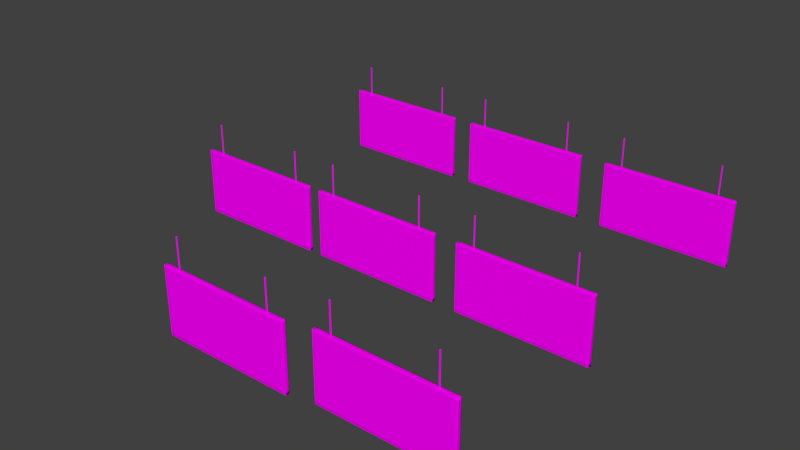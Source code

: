 # Source: Textured_Price_banners.blend  (saved by Blender 2.79.0; exported with 4.5.12 LTS)
import bpy
from mathutils import Matrix  # noqa: F401  (used for matrix-valued properties, if any)

bpy.ops.wm.read_factory_settings(use_empty=True)
scene = bpy.context.scene
scene.name = 'Scene'

# ---- collections
col_collection_1 = bpy.data.collections.new('Collection 1'); scene.collection.children.link(col_collection_1)

# ---- images (referenced by path relative to the original .blend; pixels are not part of the script)
import os
ASSET_DIR = os.environ.get("B2B_ASSET_DIR", "")  # directory of the original .blend (textures are referenced by path, not embedded)
HERE = os.path.dirname(os.path.abspath(__file__))  # packed textures are extracted next to this script under _unpacked/

def load_image(name, relpath, width, height, colorspace="sRGB"):
    """Load a texture the original file referenced (path relative to the .blend, or extracted next to this script)."""
    p = next((c for c in (os.path.join(HERE, relpath), os.path.join(ASSET_DIR, relpath)) if relpath and os.path.exists(c)), "")
    if p:
        img = bpy.data.images.load(p, check_existing=True)
        img.name = name
    else:  # same state as the original file: an image datablock whose file is absent (Cycles renders it pink)
        img = bpy.data.images.new(name, width, height)
        img.source = "FILE"
        img.filepath = "//" + (relpath or name)
    img.colorspace_settings.name = colorspace
    return img
img_banner8_png = load_image('banner8.png', 'textures/banner8.png', 1024, 1024, 'sRGB')
img_metal_chain_texture_jpg = load_image('metal_chain_texture.jpg', 'textures/metal_chain_texture.jpg', 1024, 1024, 'sRGB')
img_banner7_png = load_image('banner7.png', 'textures/banner7.png', 1024, 1024, 'sRGB')
img_banner6_png = load_image('banner6.png', 'textures/banner6.png', 1024, 1024, 'sRGB')
img_banner5_png = load_image('banner5.png', 'textures/banner5.png', 1024, 1024, 'sRGB')
img_banner4_png = load_image('banner4.png', 'textures/banner4.png', 1024, 1024, 'sRGB')
img_banner3_png = load_image('banner3.png', 'textures/banner3.png', 1024, 1024, 'sRGB')
img_banner2_png = load_image('banner2.png', 'textures/banner2.png', 1024, 1024, 'sRGB')
img_banner1_png = load_image('banner1.png', 'textures/banner1.png', 1024, 1024, 'sRGB')

# ---- materials (node trees are filled in below, after node groups)
mat_banner1_006 = bpy.data.materials.new('banner1.006')
mat_banner1_006.alpha_threshold = 0.0
mat_banner1_006.roughness = 0.5
mat_chain = bpy.data.materials.new('chain')
mat_chain.alpha_threshold = 0.0
mat_chain.roughness = 0.5
mat_banner1_007 = bpy.data.materials.new('banner1.007')
mat_banner1_007.alpha_threshold = 0.0
mat_banner1_007.roughness = 0.5
mat_banner1_005 = bpy.data.materials.new('banner1.005')
mat_banner1_005.alpha_threshold = 0.0
mat_banner1_005.roughness = 0.5
mat_banner1_004 = bpy.data.materials.new('banner1.004')
mat_banner1_004.alpha_threshold = 0.0
mat_banner1_004.roughness = 0.5
mat_banner1_003 = bpy.data.materials.new('banner1.003')
mat_banner1_003.alpha_threshold = 0.0
mat_banner1_003.roughness = 0.5
mat_banner1_002 = bpy.data.materials.new('banner1.002')
mat_banner1_002.alpha_threshold = 0.0
mat_banner1_002.roughness = 0.5
mat_banner1_001 = bpy.data.materials.new('banner1.001')
mat_banner1_001.alpha_threshold = 0.0
mat_banner1_001.roughness = 0.5
mat_banner1 = bpy.data.materials.new('banner1')
mat_banner1.alpha_threshold = 0.0
mat_banner1.roughness = 0.5

# ---- material node trees
mat_banner1_006.use_nodes = True; mat_banner1_006.node_tree.nodes.clear()
_N = mat_banner1_006.node_tree.nodes; _L = mat_banner1_006.node_tree.links
n0 = _N.new('ShaderNodeOutputMaterial'); n0.name = 'Material Output'; n0.location = (300, 300)
n1 = _N.new('ShaderNodeBsdfDiffuse'); n1.name = 'Diffuse BSDF'; n1.location = (10, 300)
n2 = _N.new('ShaderNodeTexImage'); n2.name = 'Image Texture'; n2.location = (-180, 300)
n2.width = 140
n2.image = img_banner8_png
_L.new(n1.outputs[0], n0.inputs[0])
_L.new(n2.outputs[0], n1.inputs[0])
n0.is_active_output = True
mat_chain.use_nodes = True; mat_chain.node_tree.nodes.clear()
_N = mat_chain.node_tree.nodes; _L = mat_chain.node_tree.links
n0 = _N.new('ShaderNodeOutputMaterial'); n0.name = 'Material Output'; n0.location = (300, 300)
n1 = _N.new('ShaderNodeBsdfDiffuse'); n1.name = 'Diffuse BSDF'; n1.location = (10, 300)
n2 = _N.new('ShaderNodeTexImage'); n2.name = 'Image Texture'; n2.location = (-180, 300)
n2.width = 140
n2.image = img_metal_chain_texture_jpg
_L.new(n1.outputs[0], n0.inputs[0])
_L.new(n2.outputs[0], n1.inputs[0])
n0.is_active_output = True
mat_banner1_007.use_nodes = True; mat_banner1_007.node_tree.nodes.clear()
_N = mat_banner1_007.node_tree.nodes; _L = mat_banner1_007.node_tree.links
n0 = _N.new('ShaderNodeOutputMaterial'); n0.name = 'Material Output'; n0.location = (300, 300)
n1 = _N.new('ShaderNodeBsdfDiffuse'); n1.name = 'Diffuse BSDF'; n1.location = (10, 300)
n2 = _N.new('ShaderNodeTexImage'); n2.name = 'Image Texture'; n2.location = (-180, 300)
n2.width = 140
n2.image = img_banner7_png
_L.new(n1.outputs[0], n0.inputs[0])
_L.new(n2.outputs[0], n1.inputs[0])
n0.is_active_output = True
mat_banner1_005.use_nodes = True; mat_banner1_005.node_tree.nodes.clear()
_N = mat_banner1_005.node_tree.nodes; _L = mat_banner1_005.node_tree.links
n0 = _N.new('ShaderNodeOutputMaterial'); n0.name = 'Material Output'; n0.location = (300, 300)
n1 = _N.new('ShaderNodeBsdfDiffuse'); n1.name = 'Diffuse BSDF'; n1.location = (10, 300)
n2 = _N.new('ShaderNodeTexImage'); n2.name = 'Image Texture'; n2.location = (-180, 300)
n2.width = 140
n2.image = img_banner6_png
_L.new(n1.outputs[0], n0.inputs[0])
_L.new(n2.outputs[0], n1.inputs[0])
n0.is_active_output = True
mat_banner1_004.use_nodes = True; mat_banner1_004.node_tree.nodes.clear()
_N = mat_banner1_004.node_tree.nodes; _L = mat_banner1_004.node_tree.links
n0 = _N.new('ShaderNodeOutputMaterial'); n0.name = 'Material Output'; n0.location = (300, 300)
n1 = _N.new('ShaderNodeBsdfDiffuse'); n1.name = 'Diffuse BSDF'; n1.location = (10, 300)
n2 = _N.new('ShaderNodeTexImage'); n2.name = 'Image Texture'; n2.location = (-180, 300)
n2.width = 140
n2.image = img_banner5_png
_L.new(n1.outputs[0], n0.inputs[0])
_L.new(n2.outputs[0], n1.inputs[0])
n0.is_active_output = True
mat_banner1_003.use_nodes = True; mat_banner1_003.node_tree.nodes.clear()
_N = mat_banner1_003.node_tree.nodes; _L = mat_banner1_003.node_tree.links
n0 = _N.new('ShaderNodeOutputMaterial'); n0.name = 'Material Output'; n0.location = (300, 300)
n1 = _N.new('ShaderNodeBsdfDiffuse'); n1.name = 'Diffuse BSDF'; n1.location = (10, 300)
n2 = _N.new('ShaderNodeTexImage'); n2.name = 'Image Texture'; n2.location = (-180, 300)
n2.width = 140
n2.image = img_banner4_png
_L.new(n1.outputs[0], n0.inputs[0])
_L.new(n2.outputs[0], n1.inputs[0])
n0.is_active_output = True
mat_banner1_002.use_nodes = True; mat_banner1_002.node_tree.nodes.clear()
_N = mat_banner1_002.node_tree.nodes; _L = mat_banner1_002.node_tree.links
n0 = _N.new('ShaderNodeOutputMaterial'); n0.name = 'Material Output'; n0.location = (300, 300)
n1 = _N.new('ShaderNodeBsdfDiffuse'); n1.name = 'Diffuse BSDF'; n1.location = (10, 300)
n2 = _N.new('ShaderNodeTexImage'); n2.name = 'Image Texture'; n2.location = (-180, 300)
n2.width = 140
n2.image = img_banner3_png
_L.new(n1.outputs[0], n0.inputs[0])
_L.new(n2.outputs[0], n1.inputs[0])
n0.is_active_output = True
mat_banner1_001.use_nodes = True; mat_banner1_001.node_tree.nodes.clear()
_N = mat_banner1_001.node_tree.nodes; _L = mat_banner1_001.node_tree.links
n0 = _N.new('ShaderNodeOutputMaterial'); n0.name = 'Material Output'; n0.location = (300, 300)
n1 = _N.new('ShaderNodeBsdfDiffuse'); n1.name = 'Diffuse BSDF'; n1.location = (10, 300)
n2 = _N.new('ShaderNodeTexImage'); n2.name = 'Image Texture'; n2.location = (-180, 300)
n2.width = 140
n2.image = img_banner2_png
_L.new(n1.outputs[0], n0.inputs[0])
_L.new(n2.outputs[0], n1.inputs[0])
n0.is_active_output = True
mat_banner1.use_nodes = True; mat_banner1.node_tree.nodes.clear()
_N = mat_banner1.node_tree.nodes; _L = mat_banner1.node_tree.links
n0 = _N.new('ShaderNodeOutputMaterial'); n0.name = 'Material Output'; n0.location = (300, 300)
n1 = _N.new('ShaderNodeBsdfDiffuse'); n1.name = 'Diffuse BSDF'; n1.location = (10, 300)
n2 = _N.new('ShaderNodeTexImage'); n2.name = 'Image Texture'; n2.location = (-180, 300)
n2.width = 140
n2.image = img_banner1_png
_L.new(n1.outputs[0], n0.inputs[0])
_L.new(n2.outputs[0], n1.inputs[0])
n0.is_active_output = True

# ---- world
world_world = bpy.data.worlds.new('World'); scene.world = world_world
world_world.color = (0.05088, 0.05088, 0.05088)
world_world.use_sun_shadow = False
world_world.sun_shadow_jitter_overblur = 0.0
world_world.cycles.sampling_method = 'MANUAL'

# ---- meshes
me_plane_009 = bpy.data.meshes.new('Plane.009')
me_plane_009.from_pydata([(-1.0, -1.0, 0.2084), (1.0, -1.0, 0.2084), (-1.0, 1.0, 0.2084), (1.0, 1.0, 0.2084), (-1.0, -1.0, -0.2591), (1.0, -1.0, -0.2591), (-1.0, 1.0, -0.2591), (1.0, 1.0, -0.2591), (0.9303, -1.0, 0.2084), (0.9303, 1.0, 0.2084), (0.9303, -1.0, -0.2591), (0.9303, 1.0, -0.2591), (-0.9458, 1.0, 0.2084), (-0.9458, 1.0, -0.2591), (-0.9458, -1.0, 0.2084), (-0.9458, -1.0, -0.2591), (-1.0, 0.925, 0.2084), (1.0, 0.925, 0.2084), (-1.0, 0.925, -0.2591), (1.0, 0.925, -0.2591), (0.9303, 0.925, -0.2591), (0.9303, 0.925, 0.2084), (-0.9458, 0.925, 0.2084), (-0.9458, 0.925, -0.2591), (-1.0, -0.8921, 0.2084), (-1.0, -0.8921, -0.2591), (0.9303, -0.8921, 0.2084), (-0.9458, -0.8921, 0.2084), (1.0, -0.8921, 0.2084), (1.0, -0.8921, -0.2591), (0.9303, -0.8921, -0.2591), (-0.9458, -0.8921, -0.2591), (1.0, -1.0, -0.1545), (-1.0, -1.0, -0.1545), (1.0, 1.0, -0.1545), (-1.0, 1.0, -0.1545), (0.9303, 1.0, -0.1545), (0.9303, -1.0, -0.1545), (-0.9458, -1.0, -0.1545), (-0.9458, 1.0, -0.1545), (-1.0, 0.925, -0.1545), (1.0, 0.925, -0.1545), (1.0, -0.8921, -0.1545), (-1.0, -0.8921, -0.1545), (-1.0, -1.0, 0.1345), (-1.0, 1.0, 0.1345), (1.0, -1.0, 0.1345), (1.0, 1.0, 0.1345), (0.9303, 1.0, 0.1345), (0.9303, -1.0, 0.1345), (-0.9458, -1.0, 0.1345), (-0.9458, 1.0, 0.1345), (-1.0, 0.925, 0.1345), (1.0, 0.925, 0.1345), (1.0, -0.8921, 0.1345), (-1.0, -0.8921, 0.1345)], [], [(21, 17, 3, 9), (20, 11, 7, 19), (37, 10, 5, 32), (41, 19, 7, 34), (43, 25, 4, 33), (39, 13, 6, 35), (34, 7, 11, 36), (38, 15, 10, 37), (23, 13, 11, 20), (22, 21, 9, 12), (16, 22, 12, 2), (18, 6, 13, 23), (33, 4, 15, 38), (36, 11, 13, 39), (25, 18, 23, 31), (24, 27, 22, 16), (27, 26, 21, 22), (31, 23, 20, 30), (35, 6, 18, 40), (42, 29, 19, 41), (30, 20, 19, 29), (26, 28, 17, 21), (8, 1, 28, 26), (10, 30, 29, 5), (32, 5, 29, 42), (15, 31, 30, 10), (14, 8, 26, 27), (0, 14, 27, 24), (4, 25, 31, 15), (40, 18, 25, 43), (52, 40, 43, 55), (46, 32, 42, 54), (54, 42, 41, 53), (45, 35, 40, 52), (48, 36, 39, 51), (44, 33, 38, 50), (50, 38, 37, 49), (47, 34, 36, 48), (51, 39, 35, 45), (55, 43, 33, 44), (53, 41, 34, 47), (49, 37, 32, 46), (8, 49, 46, 1), (17, 53, 47, 3), (24, 55, 44, 0), (12, 51, 45, 2), (3, 47, 48, 9), (14, 50, 49, 8), (0, 44, 50, 14), (9, 48, 51, 12), (2, 45, 52, 16), (28, 54, 53, 17), (1, 46, 54, 28), (16, 52, 55, 24)])
me_plane_009.polygons.foreach_set('use_smooth', [True] * 54)
_uv = me_plane_009.uv_layers.new(name='UVMap')
_uv.uv.foreach_set('vector', [0.8012, 0.812, 0.8022, 0.813, 0.8011, 0.814, 0.8002, 0.8131, 0.04295, 0.9353, 0.0429, 0.9489, 0.0302, 0.9488, 0.03025, 0.9351, 0.8333, 0.7799, 0.8348, 0.7784, 0.8358, 0.7794, 0.8343, 0.7809, 0.8073, 0.8181, 0.8088, 0.8195, 0.8077, 0.8206, 0.8062, 0.8191, 0.7945, 0.7543, 0.7931, 0.7528, 0.7946, 0.7513, 0.7961, 0.7528, 0.7687, 0.7918, 0.7673, 0.7933, 0.7665, 0.7925, 0.768, 0.791, 0.7961, 0.8191, 0.7946, 0.8206, 0.7936, 0.8196, 0.7951, 0.8182, 0.807, 0.7535, 0.8085, 0.7521, 0.8348, 0.7784, 0.8333, 0.7799, 0.9526, 0.9195, 0.9526, 0.9331, 0.0429, 0.9489, 0.04295, 0.9353, 0.7749, 0.7857, 0.8012, 0.812, 0.8002, 0.8131, 0.7738, 0.7867, 0.7741, 0.7849, 0.7749, 0.7857, 0.7738, 0.7867, 0.7731, 0.786, 0.9625, 0.9196, 0.9624, 0.9333, 0.9526, 0.9331, 0.9526, 0.9195, 0.8062, 0.7528, 0.8077, 0.7513, 0.8085, 0.7521, 0.807, 0.7535, 0.7951, 0.8182, 0.7936, 0.8196, 0.7673, 0.7933, 0.7687, 0.7918, 0.9684, 0.0562, 0.9625, 0.9196, 0.9526, 0.9195, 0.9586, 0.05606, 0.7996, 0.7594, 0.8004, 0.7601, 0.7749, 0.7857, 0.7741, 0.7849, 0.8004, 0.7601, 0.8267, 0.7865, 0.8012, 0.812, 0.7749, 0.7857, 0.9586, 0.05606, 0.9526, 0.9195, 0.04295, 0.9353, 0.02801, 0.07808, 0.768, 0.7809, 0.7665, 0.7794, 0.7676, 0.7783, 0.769, 0.7798, 0.8328, 0.7926, 0.8343, 0.794, 0.8088, 0.8195, 0.8073, 0.8181, 0.02801, 0.07808, 0.04295, 0.9353, 0.03025, 0.9351, 0.01531, 0.07789, 0.8267, 0.7865, 0.8277, 0.7875, 0.8022, 0.813, 0.8012, 0.812, 0.8283, 0.785, 0.8292, 0.786, 0.8277, 0.7875, 0.8267, 0.7865, 0.02808, 0.05844, 0.02801, 0.07808, 0.01531, 0.07789, 0.01538, 0.05825, 0.8343, 0.791, 0.8358, 0.7925, 0.8343, 0.794, 0.8328, 0.7926, 0.9587, 0.03641, 0.9586, 0.05606, 0.02801, 0.07808, 0.02808, 0.05844, 0.8019, 0.7586, 0.8283, 0.785, 0.8267, 0.7865, 0.8004, 0.7601, 0.8011, 0.7579, 0.8019, 0.7586, 0.8004, 0.7601, 0.7996, 0.7594, 0.9685, 0.03656, 0.9684, 0.0562, 0.9586, 0.05606, 0.9587, 0.03641, 0.769, 0.7798, 0.7676, 0.7783, 0.7931, 0.7528, 0.7945, 0.7543, 0.7731, 0.7839, 0.769, 0.7798, 0.7945, 0.7543, 0.7986, 0.7583, 0.8303, 0.787, 0.8343, 0.791, 0.8328, 0.7926, 0.8288, 0.7885, 0.8288, 0.7885, 0.8328, 0.7926, 0.8073, 0.8181, 0.8032, 0.814, 0.772, 0.7849, 0.768, 0.7809, 0.769, 0.7798, 0.7731, 0.7839, 0.7991, 0.8141, 0.7951, 0.8182, 0.7687, 0.7918, 0.7728, 0.7877, 0.8022, 0.7568, 0.8062, 0.7528, 0.807, 0.7535, 0.8029, 0.7576, 0.8029, 0.7576, 0.807, 0.7535, 0.8333, 0.7799, 0.8293, 0.7839, 0.8001, 0.8151, 0.7961, 0.8191, 0.7951, 0.8182, 0.7991, 0.8141, 0.7728, 0.7877, 0.7687, 0.7918, 0.768, 0.791, 0.772, 0.787, 0.7986, 0.7583, 0.7945, 0.7543, 0.7961, 0.7528, 0.8001, 0.7568, 0.8032, 0.814, 0.8073, 0.8181, 0.8062, 0.8191, 0.8022, 0.8151, 0.8293, 0.7839, 0.8333, 0.7799, 0.8343, 0.7809, 0.8303, 0.7849, 0.8283, 0.785, 0.8293, 0.7839, 0.8303, 0.7849, 0.8292, 0.786, 0.8022, 0.813, 0.8032, 0.814, 0.8022, 0.8151, 0.8011, 0.814, 0.7996, 0.7594, 0.7986, 0.7583, 0.8001, 0.7568, 0.8011, 0.7579, 0.7738, 0.7867, 0.7728, 0.7877, 0.772, 0.787, 0.7731, 0.786, 0.8011, 0.814, 0.8001, 0.8151, 0.7991, 0.8141, 0.8002, 0.8131, 0.8019, 0.7586, 0.8029, 0.7576, 0.8293, 0.7839, 0.8283, 0.785, 0.8011, 0.7579, 0.8022, 0.7568, 0.8029, 0.7576, 0.8019, 0.7586, 0.8002, 0.8131, 0.7991, 0.8141, 0.7728, 0.7877, 0.7738, 0.7867, 0.7731, 0.786, 0.772, 0.7849, 0.7731, 0.7839, 0.7741, 0.7849, 0.8277, 0.7875, 0.8288, 0.7885, 0.8032, 0.814, 0.8022, 0.813, 0.8292, 0.786, 0.8303, 0.787, 0.8288, 0.7885, 0.8277, 0.7875, 0.7741, 0.7849, 0.7731, 0.7839, 0.7986, 0.7583, 0.7996, 0.7594])
me_plane_009.materials.append(mat_banner1_006)
me_plane_009.use_remesh_preserve_volume = False
me_plane_009.use_remesh_preserve_attributes = False
me_plane_009.use_mirror_vertex_groups = False
me_plane_009.update()
me_circle_007 = bpy.data.meshes.new('Circle.007')
me_circle_007.from_pydata([(-17.94, 0.2603, 11.31), (-18.19, 0.08044, 11.31), (-18.1, -0.2106, 11.31), (-17.79, -0.2106, 11.31), (-17.7, 0.08044, 11.31), (-17.94, 0.2603, 23.04), (-18.19, 0.08044, 23.04), (-18.1, -0.2106, 23.04), (-17.79, -0.2106, 23.04), (-17.7, 0.08044, 23.04)], [], [(4, 9, 8, 3), (2, 7, 6, 1), (0, 5, 9, 4), (3, 8, 7, 2), (1, 6, 5, 0)])
me_circle_007.polygons.foreach_set('use_smooth', [True] * 5)
_uv = me_circle_007.uv_layers.new(name='UVMap')
_uv.uv.foreach_set('vector', [0.7993, 0.001227, 0.7859, 2.425, 0.5864, 2.425, 0.5998, 0.001227, 0.2007, 0.001227, 0.1874, 2.425, -0.0121, 2.425, 0.001238, 0.001227, 0.4003, 0.001227, 0.3869, 2.425, 0.1874, 2.425, 0.2007, 0.001227, 0.7859, 2.425, 0.7993, 0.001227, 0.9988, 0.001227, 0.9854, 2.425, 0.3869, 2.425, 0.4003, 0.001227, 0.5998, 0.001227, 0.5864, 2.425])
me_circle_007.materials.append(mat_chain)
me_circle_007.use_remesh_preserve_volume = False
me_circle_007.use_remesh_preserve_attributes = False
me_circle_007.use_mirror_vertex_groups = False
me_circle_007.update()
me_circle_006 = bpy.data.meshes.new('Circle.006')
me_circle_006.from_pydata([(-17.94, 0.2603, 11.31), (-18.19, 0.08044, 11.31), (-18.1, -0.2106, 11.31), (-17.79, -0.2106, 11.31), (-17.7, 0.08044, 11.31), (-17.94, 0.2603, 23.04), (-18.19, 0.08044, 23.04), (-18.1, -0.2106, 23.04), (-17.79, -0.2106, 23.04), (-17.7, 0.08044, 23.04)], [], [(4, 9, 8, 3), (2, 7, 6, 1), (0, 5, 9, 4), (3, 8, 7, 2), (1, 6, 5, 0)])
me_circle_006.polygons.foreach_set('use_smooth', [True] * 5)
_uv = me_circle_006.uv_layers.new(name='UVMap')
_uv.uv.foreach_set('vector', [0.7993, 0.001227, 0.7859, 2.425, 0.5864, 2.425, 0.5998, 0.001227, 0.2007, 0.001227, 0.1874, 2.425, -0.0121, 2.425, 0.001238, 0.001227, 0.4003, 0.001227, 0.3869, 2.425, 0.1874, 2.425, 0.2007, 0.001227, 0.7859, 2.425, 0.7993, 0.001227, 0.9988, 0.001227, 0.9854, 2.425, 0.3869, 2.425, 0.4003, 0.001227, 0.5998, 0.001227, 0.5864, 2.425])
me_circle_006.materials.append(mat_chain)
me_circle_006.use_remesh_preserve_volume = False
me_circle_006.use_remesh_preserve_attributes = False
me_circle_006.use_mirror_vertex_groups = False
me_circle_006.update()
me_plane_008 = bpy.data.meshes.new('Plane.008')
me_plane_008.from_pydata([(-1.0, -1.0, 0.2084), (1.0, -1.0, 0.2084), (-1.0, 1.0, 0.2084), (1.0, 1.0, 0.2084), (-1.0, -1.0, -0.2591), (1.0, -1.0, -0.2591), (-1.0, 1.0, -0.2591), (1.0, 1.0, -0.2591), (0.9303, -1.0, 0.2084), (0.9303, 1.0, 0.2084), (0.9303, -1.0, -0.2591), (0.9303, 1.0, -0.2591), (-0.9458, 1.0, 0.2084), (-0.9458, 1.0, -0.2591), (-0.9458, -1.0, 0.2084), (-0.9458, -1.0, -0.2591), (-1.0, 0.925, 0.2084), (1.0, 0.925, 0.2084), (-1.0, 0.925, -0.2591), (1.0, 0.925, -0.2591), (0.9303, 0.925, -0.2591), (0.9303, 0.925, 0.2084), (-0.9458, 0.925, 0.2084), (-0.9458, 0.925, -0.2591), (-1.0, -0.8921, 0.2084), (-1.0, -0.8921, -0.2591), (0.9303, -0.8921, 0.2084), (-0.9458, -0.8921, 0.2084), (1.0, -0.8921, 0.2084), (1.0, -0.8921, -0.2591), (0.9303, -0.8921, -0.2591), (-0.9458, -0.8921, -0.2591), (1.0, -1.0, -0.1545), (-1.0, -1.0, -0.1545), (1.0, 1.0, -0.1545), (-1.0, 1.0, -0.1545), (0.9303, 1.0, -0.1545), (0.9303, -1.0, -0.1545), (-0.9458, -1.0, -0.1545), (-0.9458, 1.0, -0.1545), (-1.0, 0.925, -0.1545), (1.0, 0.925, -0.1545), (1.0, -0.8921, -0.1545), (-1.0, -0.8921, -0.1545), (-1.0, -1.0, 0.1345), (-1.0, 1.0, 0.1345), (1.0, -1.0, 0.1345), (1.0, 1.0, 0.1345), (0.9303, 1.0, 0.1345), (0.9303, -1.0, 0.1345), (-0.9458, -1.0, 0.1345), (-0.9458, 1.0, 0.1345), (-1.0, 0.925, 0.1345), (1.0, 0.925, 0.1345), (1.0, -0.8921, 0.1345), (-1.0, -0.8921, 0.1345)], [], [(21, 17, 3, 9), (20, 11, 7, 19), (37, 10, 5, 32), (41, 19, 7, 34), (43, 25, 4, 33), (39, 13, 6, 35), (34, 7, 11, 36), (38, 15, 10, 37), (23, 13, 11, 20), (22, 21, 9, 12), (16, 22, 12, 2), (18, 6, 13, 23), (33, 4, 15, 38), (36, 11, 13, 39), (25, 18, 23, 31), (24, 27, 22, 16), (27, 26, 21, 22), (31, 23, 20, 30), (35, 6, 18, 40), (42, 29, 19, 41), (30, 20, 19, 29), (26, 28, 17, 21), (8, 1, 28, 26), (10, 30, 29, 5), (32, 5, 29, 42), (15, 31, 30, 10), (14, 8, 26, 27), (0, 14, 27, 24), (4, 25, 31, 15), (40, 18, 25, 43), (52, 40, 43, 55), (46, 32, 42, 54), (54, 42, 41, 53), (45, 35, 40, 52), (48, 36, 39, 51), (44, 33, 38, 50), (50, 38, 37, 49), (47, 34, 36, 48), (51, 39, 35, 45), (55, 43, 33, 44), (53, 41, 34, 47), (49, 37, 32, 46), (8, 49, 46, 1), (17, 53, 47, 3), (24, 55, 44, 0), (12, 51, 45, 2), (3, 47, 48, 9), (14, 50, 49, 8), (0, 44, 50, 14), (9, 48, 51, 12), (2, 45, 52, 16), (28, 54, 53, 17), (1, 46, 54, 28), (16, 52, 55, 24)])
me_plane_008.polygons.foreach_set('use_smooth', [True] * 54)
_uv = me_plane_008.uv_layers.new(name='UVMap')
_uv.uv.foreach_set('vector', [0.7415, 0.8297, 0.7424, 0.8306, 0.7415, 0.8315, 0.7406, 0.8306, 0.03713, 0.8954, 0.03708, 0.909, 0.02438, 0.9088, 0.02443, 0.8952, 0.7694, 0.8019, 0.7707, 0.8006, 0.7715, 0.8014, 0.7702, 0.8027, 0.7468, 0.835, 0.7481, 0.8363, 0.7472, 0.8372, 0.7459, 0.8359, 0.7357, 0.7797, 0.7345, 0.7784, 0.7358, 0.7771, 0.7371, 0.7784, 0.7134, 0.8122, 0.7121, 0.8135, 0.7114, 0.8128, 0.7127, 0.8115, 0.7371, 0.8359, 0.7358, 0.8372, 0.7349, 0.8363, 0.7362, 0.835, 0.7466, 0.779, 0.7478, 0.7777, 0.7707, 0.8006, 0.7694, 0.8019, 0.9514, 0.9296, 0.9514, 0.9433, 0.03708, 0.909, 0.03713, 0.8954, 0.7187, 0.8069, 0.7415, 0.8297, 0.7406, 0.8306, 0.7178, 0.8078, 0.718, 0.8062, 0.7187, 0.8069, 0.7178, 0.8078, 0.7171, 0.8071, 0.9613, 0.9298, 0.9612, 0.9434, 0.9514, 0.9433, 0.9514, 0.9296, 0.7459, 0.7784, 0.7472, 0.7771, 0.7478, 0.7777, 0.7466, 0.779, 0.7362, 0.835, 0.7349, 0.8363, 0.7121, 0.8135, 0.7134, 0.8122, 0.981, 0.1032, 0.9613, 0.9298, 0.9514, 0.9296, 0.9711, 0.103, 0.7402, 0.7841, 0.7408, 0.7848, 0.7187, 0.8069, 0.718, 0.8062, 0.7408, 0.7848, 0.7637, 0.8076, 0.7415, 0.8297, 0.7187, 0.8069, 0.9711, 0.103, 0.9514, 0.9296, 0.03713, 0.8954, 0.04277, 0.04795, 0.7127, 0.8027, 0.7114, 0.8014, 0.7123, 0.8005, 0.7136, 0.8018, 0.7689, 0.8129, 0.7702, 0.8141, 0.7481, 0.8363, 0.7468, 0.835, 0.04277, 0.04795, 0.03713, 0.8954, 0.02443, 0.8952, 0.03007, 0.04776, 0.7637, 0.8076, 0.7645, 0.8084, 0.7424, 0.8306, 0.7415, 0.8297, 0.765, 0.8063, 0.7658, 0.8071, 0.7645, 0.8084, 0.7637, 0.8076, 0.04284, 0.02831, 0.04277, 0.04795, 0.03007, 0.04776, 0.03014, 0.02812, 0.7702, 0.8115, 0.7715, 0.8128, 0.7702, 0.8141, 0.7689, 0.8129, 0.9712, 0.08337, 0.9711, 0.103, 0.04277, 0.04795, 0.04284, 0.02831, 0.7421, 0.7834, 0.765, 0.8063, 0.7637, 0.8076, 0.7408, 0.7848, 0.7415, 0.7828, 0.7421, 0.7834, 0.7408, 0.7848, 0.7402, 0.7841, 0.9811, 0.08351, 0.981, 0.1032, 0.9711, 0.103, 0.9712, 0.08337, 0.7136, 0.8018, 0.7123, 0.8005, 0.7345, 0.7784, 0.7357, 0.7797, 0.7171, 0.8053, 0.7136, 0.8018, 0.7357, 0.7797, 0.7393, 0.7832, 0.7667, 0.808, 0.7702, 0.8115, 0.7689, 0.8129, 0.7654, 0.8093, 0.7654, 0.8093, 0.7689, 0.8129, 0.7468, 0.835, 0.7433, 0.8315, 0.7162, 0.8062, 0.7127, 0.8027, 0.7136, 0.8018, 0.7171, 0.8053, 0.7397, 0.8315, 0.7362, 0.835, 0.7134, 0.8122, 0.7169, 0.8087, 0.7424, 0.7819, 0.7459, 0.7784, 0.7466, 0.779, 0.743, 0.7825, 0.743, 0.7825, 0.7466, 0.779, 0.7694, 0.8019, 0.7659, 0.8054, 0.7406, 0.8324, 0.7371, 0.8359, 0.7362, 0.835, 0.7397, 0.8315, 0.7169, 0.8087, 0.7134, 0.8122, 0.7127, 0.8115, 0.7162, 0.808, 0.7393, 0.7832, 0.7357, 0.7797, 0.7371, 0.7784, 0.7406, 0.7819, 0.7433, 0.8315, 0.7468, 0.835, 0.7459, 0.8359, 0.7424, 0.8324, 0.7659, 0.8054, 0.7694, 0.8019, 0.7702, 0.8027, 0.7667, 0.8062, 0.765, 0.8063, 0.7659, 0.8054, 0.7667, 0.8062, 0.7658, 0.8071, 0.7424, 0.8306, 0.7433, 0.8315, 0.7424, 0.8324, 0.7415, 0.8315, 0.7402, 0.7841, 0.7393, 0.7832, 0.7406, 0.7819, 0.7415, 0.7828, 0.7178, 0.8078, 0.7169, 0.8087, 0.7162, 0.808, 0.7171, 0.8071, 0.7415, 0.8315, 0.7406, 0.8324, 0.7397, 0.8315, 0.7406, 0.8306, 0.7421, 0.7834, 0.743, 0.7825, 0.7659, 0.8054, 0.765, 0.8063, 0.7415, 0.7828, 0.7424, 0.7819, 0.743, 0.7825, 0.7421, 0.7834, 0.7406, 0.8306, 0.7397, 0.8315, 0.7169, 0.8087, 0.7178, 0.8078, 0.7171, 0.8071, 0.7162, 0.8062, 0.7171, 0.8053, 0.718, 0.8062, 0.7645, 0.8084, 0.7654, 0.8093, 0.7433, 0.8315, 0.7424, 0.8306, 0.7658, 0.8071, 0.7667, 0.808, 0.7654, 0.8093, 0.7645, 0.8084, 0.718, 0.8062, 0.7171, 0.8053, 0.7393, 0.7832, 0.7402, 0.7841])
me_plane_008.materials.append(mat_banner1_007)
me_plane_008.use_remesh_preserve_volume = False
me_plane_008.use_remesh_preserve_attributes = False
me_plane_008.use_mirror_vertex_groups = False
me_plane_008.update()
me_plane_007 = bpy.data.meshes.new('Plane.007')
me_plane_007.from_pydata([(-1.0, -1.0, 0.2084), (1.0, -1.0, 0.2084), (-1.0, 1.0, 0.2084), (1.0, 1.0, 0.2084), (-1.0, -1.0, -0.2591), (1.0, -1.0, -0.2591), (-1.0, 1.0, -0.2591), (1.0, 1.0, -0.2591), (0.9303, -1.0, 0.2084), (0.9303, 1.0, 0.2084), (0.9303, -1.0, -0.2591), (0.9303, 1.0, -0.2591), (-0.9458, 1.0, 0.2084), (-0.9458, 1.0, -0.2591), (-0.9458, -1.0, 0.2084), (-0.9458, -1.0, -0.2591), (-1.0, 0.925, 0.2084), (1.0, 0.925, 0.2084), (-1.0, 0.925, -0.2591), (1.0, 0.925, -0.2591), (0.9303, 0.925, -0.2591), (0.9303, 0.925, 0.2084), (-0.9458, 0.925, 0.2084), (-0.9458, 0.925, -0.2591), (-1.0, -0.8921, 0.2084), (-1.0, -0.8921, -0.2591), (0.9303, -0.8921, 0.2084), (-0.9458, -0.8921, 0.2084), (1.0, -0.8921, 0.2084), (1.0, -0.8921, -0.2591), (0.9303, -0.8921, -0.2591), (-0.9458, -0.8921, -0.2591), (1.0, -1.0, -0.1545), (-1.0, -1.0, -0.1545), (1.0, 1.0, -0.1545), (-1.0, 1.0, -0.1545), (0.9303, 1.0, -0.1545), (0.9303, -1.0, -0.1545), (-0.9458, -1.0, -0.1545), (-0.9458, 1.0, -0.1545), (-1.0, 0.925, -0.1545), (1.0, 0.925, -0.1545), (1.0, -0.8921, -0.1545), (-1.0, -0.8921, -0.1545), (-1.0, -1.0, 0.1345), (-1.0, 1.0, 0.1345), (1.0, -1.0, 0.1345), (1.0, 1.0, 0.1345), (0.9303, 1.0, 0.1345), (0.9303, -1.0, 0.1345), (-0.9458, -1.0, 0.1345), (-0.9458, 1.0, 0.1345), (-1.0, 0.925, 0.1345), (1.0, 0.925, 0.1345), (1.0, -0.8921, 0.1345), (-1.0, -0.8921, 0.1345)], [], [(21, 17, 3, 9), (20, 11, 7, 19), (37, 10, 5, 32), (41, 19, 7, 34), (43, 25, 4, 33), (39, 13, 6, 35), (34, 7, 11, 36), (38, 15, 10, 37), (23, 13, 11, 20), (22, 21, 9, 12), (16, 22, 12, 2), (18, 6, 13, 23), (33, 4, 15, 38), (36, 11, 13, 39), (25, 18, 23, 31), (24, 27, 22, 16), (27, 26, 21, 22), (31, 23, 20, 30), (35, 6, 18, 40), (42, 29, 19, 41), (30, 20, 19, 29), (26, 28, 17, 21), (8, 1, 28, 26), (10, 30, 29, 5), (32, 5, 29, 42), (15, 31, 30, 10), (14, 8, 26, 27), (0, 14, 27, 24), (4, 25, 31, 15), (40, 18, 25, 43), (52, 40, 43, 55), (46, 32, 42, 54), (54, 42, 41, 53), (45, 35, 40, 52), (48, 36, 39, 51), (44, 33, 38, 50), (50, 38, 37, 49), (47, 34, 36, 48), (51, 39, 35, 45), (55, 43, 33, 44), (53, 41, 34, 47), (49, 37, 32, 46), (8, 49, 46, 1), (17, 53, 47, 3), (24, 55, 44, 0), (12, 51, 45, 2), (3, 47, 48, 9), (14, 50, 49, 8), (0, 44, 50, 14), (9, 48, 51, 12), (2, 45, 52, 16), (28, 54, 53, 17), (1, 46, 54, 28), (16, 52, 55, 24)])
me_plane_007.polygons.foreach_set('use_smooth', [True] * 54)
_uv = me_plane_007.uv_layers.new(name='UVMap')
_uv.uv.foreach_set('vector', [0.747, 0.7855, 0.7483, 0.7868, 0.7469, 0.7881, 0.7457, 0.7869, 0.04258, 0.9031, 0.04253, 0.9168, 0.02983, 0.9166, 0.02988, 0.903, 0.7875, 0.7451, 0.7893, 0.7432, 0.7905, 0.7445, 0.7887, 0.7463, 0.7547, 0.7932, 0.7565, 0.795, 0.7552, 0.7964, 0.7533, 0.7945, 0.7386, 0.7129, 0.7368, 0.711, 0.7387, 0.7091, 0.7405, 0.711, 0.7061, 0.7601, 0.7043, 0.762, 0.7033, 0.761, 0.7052, 0.7592, 0.7405, 0.7945, 0.7387, 0.7964, 0.7374, 0.7951, 0.7393, 0.7933, 0.7543, 0.7119, 0.7561, 0.7101, 0.7893, 0.7432, 0.7875, 0.7451, 0.9514, 0.9141, 0.9514, 0.9278, 0.04253, 0.9168, 0.04258, 0.9031, 0.7139, 0.7524, 0.747, 0.7855, 0.7457, 0.7869, 0.7125, 0.7537, 0.7129, 0.7514, 0.7139, 0.7524, 0.7125, 0.7537, 0.7116, 0.7527, 0.9613, 0.9142, 0.9612, 0.9279, 0.9514, 0.9278, 0.9514, 0.9141, 0.7533, 0.711, 0.7552, 0.7091, 0.7561, 0.7101, 0.7543, 0.7119, 0.7393, 0.7933, 0.7374, 0.7951, 0.7043, 0.762, 0.7061, 0.7601, 0.9742, 0.06949, 0.9613, 0.9142, 0.9514, 0.9141, 0.9643, 0.06934, 0.745, 0.7193, 0.746, 0.7202, 0.7139, 0.7524, 0.7129, 0.7514, 0.746, 0.7202, 0.7791, 0.7534, 0.747, 0.7855, 0.7139, 0.7524, 0.9643, 0.06934, 0.9514, 0.9141, 0.04258, 0.9031, 0.03323, 0.04018, 0.7052, 0.7463, 0.7033, 0.7445, 0.7046, 0.7432, 0.7065, 0.745, 0.7868, 0.7611, 0.7886, 0.7629, 0.7565, 0.795, 0.7547, 0.7932, 0.03323, 0.04018, 0.04258, 0.9031, 0.02988, 0.903, 0.02053, 0.04, 0.7791, 0.7534, 0.7804, 0.7546, 0.7483, 0.7868, 0.747, 0.7855, 0.7811, 0.7515, 0.7823, 0.7527, 0.7804, 0.7546, 0.7791, 0.7534, 0.0333, 0.02054, 0.03323, 0.04018, 0.02053, 0.04, 0.0206, 0.02035, 0.7887, 0.7592, 0.7905, 0.761, 0.7886, 0.7629, 0.7868, 0.7611, 0.9644, 0.0497, 0.9643, 0.06934, 0.03323, 0.04018, 0.0333, 0.02054, 0.7479, 0.7183, 0.7811, 0.7515, 0.7791, 0.7534, 0.746, 0.7202, 0.7469, 0.7174, 0.7479, 0.7183, 0.746, 0.7202, 0.745, 0.7193, 0.9743, 0.04985, 0.9742, 0.06949, 0.9643, 0.06934, 0.9644, 0.0497, 0.7065, 0.745, 0.7046, 0.7432, 0.7368, 0.711, 0.7386, 0.7129, 0.7116, 0.7501, 0.7065, 0.745, 0.7386, 0.7129, 0.7437, 0.718, 0.7836, 0.754, 0.7887, 0.7592, 0.7868, 0.7611, 0.7817, 0.756, 0.7817, 0.756, 0.7868, 0.7611, 0.7547, 0.7932, 0.7496, 0.7881, 0.7103, 0.7514, 0.7052, 0.7463, 0.7065, 0.745, 0.7116, 0.7501, 0.7444, 0.7882, 0.7393, 0.7933, 0.7061, 0.7601, 0.7112, 0.755, 0.7482, 0.7161, 0.7533, 0.711, 0.7543, 0.7119, 0.7492, 0.717, 0.7492, 0.717, 0.7543, 0.7119, 0.7875, 0.7451, 0.7824, 0.7502, 0.7456, 0.7894, 0.7405, 0.7945, 0.7393, 0.7933, 0.7444, 0.7882, 0.7112, 0.755, 0.7061, 0.7601, 0.7052, 0.7592, 0.7103, 0.754, 0.7437, 0.718, 0.7386, 0.7129, 0.7405, 0.711, 0.7456, 0.7161, 0.7496, 0.7881, 0.7547, 0.7932, 0.7533, 0.7945, 0.7482, 0.7894, 0.7824, 0.7502, 0.7875, 0.7451, 0.7887, 0.7463, 0.7836, 0.7514, 0.7811, 0.7515, 0.7824, 0.7502, 0.7836, 0.7514, 0.7823, 0.7527, 0.7483, 0.7868, 0.7496, 0.7881, 0.7482, 0.7894, 0.7469, 0.7881, 0.745, 0.7193, 0.7437, 0.718, 0.7456, 0.7161, 0.7469, 0.7174, 0.7125, 0.7537, 0.7112, 0.755, 0.7103, 0.754, 0.7116, 0.7527, 0.7469, 0.7881, 0.7456, 0.7894, 0.7444, 0.7882, 0.7457, 0.7869, 0.7479, 0.7183, 0.7492, 0.717, 0.7824, 0.7502, 0.7811, 0.7515, 0.7469, 0.7174, 0.7482, 0.7161, 0.7492, 0.717, 0.7479, 0.7183, 0.7457, 0.7869, 0.7444, 0.7882, 0.7112, 0.755, 0.7125, 0.7537, 0.7116, 0.7527, 0.7103, 0.7514, 0.7116, 0.7501, 0.7129, 0.7514, 0.7804, 0.7546, 0.7817, 0.756, 0.7496, 0.7881, 0.7483, 0.7868, 0.7823, 0.7527, 0.7836, 0.754, 0.7817, 0.756, 0.7804, 0.7546, 0.7129, 0.7514, 0.7116, 0.7501, 0.7437, 0.718, 0.745, 0.7193])
me_plane_007.materials.append(mat_banner1_005)
me_plane_007.use_remesh_preserve_volume = False
me_plane_007.use_remesh_preserve_attributes = False
me_plane_007.use_mirror_vertex_groups = False
me_plane_007.update()
me_circle_005 = bpy.data.meshes.new('Circle.005')
me_circle_005.from_pydata([(-17.94, 0.2603, 11.31), (-18.19, 0.08044, 11.31), (-18.1, -0.2106, 11.31), (-17.79, -0.2106, 11.31), (-17.7, 0.08044, 11.31), (-17.94, 0.2603, 23.04), (-18.19, 0.08044, 23.04), (-18.1, -0.2106, 23.04), (-17.79, -0.2106, 23.04), (-17.7, 0.08044, 23.04)], [], [(4, 9, 8, 3), (2, 7, 6, 1), (0, 5, 9, 4), (3, 8, 7, 2), (1, 6, 5, 0)])
me_circle_005.polygons.foreach_set('use_smooth', [True] * 5)
_uv = me_circle_005.uv_layers.new(name='UVMap')
_uv.uv.foreach_set('vector', [0.7993, 0.001227, 0.7859, 2.425, 0.5864, 2.425, 0.5998, 0.001227, 0.2007, 0.001227, 0.1874, 2.425, -0.0121, 2.425, 0.001238, 0.001227, 0.4003, 0.001227, 0.3869, 2.425, 0.1874, 2.425, 0.2007, 0.001227, 0.7859, 2.425, 0.7993, 0.001227, 0.9988, 0.001227, 0.9854, 2.425, 0.3869, 2.425, 0.4003, 0.001227, 0.5998, 0.001227, 0.5864, 2.425])
me_circle_005.materials.append(mat_chain)
me_circle_005.use_remesh_preserve_volume = False
me_circle_005.use_remesh_preserve_attributes = False
me_circle_005.use_mirror_vertex_groups = False
me_circle_005.update()
me_circle_004 = bpy.data.meshes.new('Circle.004')
me_circle_004.from_pydata([(-17.94, 0.2603, 11.31), (-18.19, 0.08044, 11.31), (-18.1, -0.2106, 11.31), (-17.79, -0.2106, 11.31), (-17.7, 0.08044, 11.31), (-17.94, 0.2603, 23.04), (-18.19, 0.08044, 23.04), (-18.1, -0.2106, 23.04), (-17.79, -0.2106, 23.04), (-17.7, 0.08044, 23.04)], [], [(4, 9, 8, 3), (2, 7, 6, 1), (0, 5, 9, 4), (3, 8, 7, 2), (1, 6, 5, 0)])
me_circle_004.polygons.foreach_set('use_smooth', [True] * 5)
_uv = me_circle_004.uv_layers.new(name='UVMap')
_uv.uv.foreach_set('vector', [0.7993, 0.001227, 0.7859, 2.425, 0.5864, 2.425, 0.5998, 0.001227, 0.2007, 0.001227, 0.1874, 2.425, -0.0121, 2.425, 0.001238, 0.001227, 0.4003, 0.001227, 0.3869, 2.425, 0.1874, 2.425, 0.2007, 0.001227, 0.7859, 2.425, 0.7993, 0.001227, 0.9988, 0.001227, 0.9854, 2.425, 0.3869, 2.425, 0.4003, 0.001227, 0.5998, 0.001227, 0.5864, 2.425])
me_circle_004.materials.append(mat_chain)
me_circle_004.use_remesh_preserve_volume = False
me_circle_004.use_remesh_preserve_attributes = False
me_circle_004.use_mirror_vertex_groups = False
me_circle_004.update()
me_plane_006 = bpy.data.meshes.new('Plane.006')
me_plane_006.from_pydata([(-1.0, -1.0, 0.2084), (1.0, -1.0, 0.2084), (-1.0, 1.0, 0.2084), (1.0, 1.0, 0.2084), (-1.0, -1.0, -0.2591), (1.0, -1.0, -0.2591), (-1.0, 1.0, -0.2591), (1.0, 1.0, -0.2591), (0.9303, -1.0, 0.2084), (0.9303, 1.0, 0.2084), (0.9303, -1.0, -0.2591), (0.9303, 1.0, -0.2591), (-0.9458, 1.0, 0.2084), (-0.9458, 1.0, -0.2591), (-0.9458, -1.0, 0.2084), (-0.9458, -1.0, -0.2591), (-1.0, 0.925, 0.2084), (1.0, 0.925, 0.2084), (-1.0, 0.925, -0.2591), (1.0, 0.925, -0.2591), (0.9303, 0.925, -0.2591), (0.9303, 0.925, 0.2084), (-0.9458, 0.925, 0.2084), (-0.9458, 0.925, -0.2591), (-1.0, -0.8921, 0.2084), (-1.0, -0.8921, -0.2591), (0.9303, -0.8921, 0.2084), (-0.9458, -0.8921, 0.2084), (1.0, -0.8921, 0.2084), (1.0, -0.8921, -0.2591), (0.9303, -0.8921, -0.2591), (-0.9458, -0.8921, -0.2591), (1.0, -1.0, -0.1545), (-1.0, -1.0, -0.1545), (1.0, 1.0, -0.1545), (-1.0, 1.0, -0.1545), (0.9303, 1.0, -0.1545), (0.9303, -1.0, -0.1545), (-0.9458, -1.0, -0.1545), (-0.9458, 1.0, -0.1545), (-1.0, 0.925, -0.1545), (1.0, 0.925, -0.1545), (1.0, -0.8921, -0.1545), (-1.0, -0.8921, -0.1545), (-1.0, -1.0, 0.1345), (-1.0, 1.0, 0.1345), (1.0, -1.0, 0.1345), (1.0, 1.0, 0.1345), (0.9303, 1.0, 0.1345), (0.9303, -1.0, 0.1345), (-0.9458, -1.0, 0.1345), (-0.9458, 1.0, 0.1345), (-1.0, 0.925, 0.1345), (1.0, 0.925, 0.1345), (1.0, -0.8921, 0.1345), (-1.0, -0.8921, 0.1345)], [], [(21, 17, 3, 9), (20, 11, 7, 19), (37, 10, 5, 32), (41, 19, 7, 34), (43, 25, 4, 33), (39, 13, 6, 35), (34, 7, 11, 36), (38, 15, 10, 37), (23, 13, 11, 20), (22, 21, 9, 12), (16, 22, 12, 2), (18, 6, 13, 23), (33, 4, 15, 38), (36, 11, 13, 39), (25, 18, 23, 31), (24, 27, 22, 16), (27, 26, 21, 22), (31, 23, 20, 30), (35, 6, 18, 40), (42, 29, 19, 41), (30, 20, 19, 29), (26, 28, 17, 21), (8, 1, 28, 26), (10, 30, 29, 5), (32, 5, 29, 42), (15, 31, 30, 10), (14, 8, 26, 27), (0, 14, 27, 24), (4, 25, 31, 15), (40, 18, 25, 43), (52, 40, 43, 55), (46, 32, 42, 54), (54, 42, 41, 53), (45, 35, 40, 52), (48, 36, 39, 51), (44, 33, 38, 50), (50, 38, 37, 49), (47, 34, 36, 48), (51, 39, 35, 45), (55, 43, 33, 44), (53, 41, 34, 47), (49, 37, 32, 46), (8, 49, 46, 1), (17, 53, 47, 3), (24, 55, 44, 0), (12, 51, 45, 2), (3, 47, 48, 9), (14, 50, 49, 8), (0, 44, 50, 14), (9, 48, 51, 12), (2, 45, 52, 16), (28, 54, 53, 17), (1, 46, 54, 28), (16, 52, 55, 24)])
me_plane_006.polygons.foreach_set('use_smooth', [True] * 54)
_uv = me_plane_006.uv_layers.new(name='UVMap')
_uv.uv.foreach_set('vector', [0.5981, 0.8937, 0.6009, 0.8964, 0.5979, 0.8994, 0.5952, 0.8966, 0.06904, 0.9059, 0.06899, 0.9195, 0.05629, 0.9193, 0.05634, 0.9057, 0.6881, 0.8037, 0.6922, 0.7996, 0.6949, 0.8024, 0.6908, 0.8065, 0.6152, 0.9107, 0.6193, 0.9148, 0.6163, 0.9177, 0.6122, 0.9136, 0.5794, 0.7321, 0.5753, 0.728, 0.5796, 0.7237, 0.5837, 0.7278, 0.5072, 0.8371, 0.5031, 0.8412, 0.5009, 0.8391, 0.5051, 0.835, 0.5837, 0.9136, 0.5796, 0.9177, 0.5768, 0.915, 0.5809, 0.9109, 0.6143, 0.73, 0.6184, 0.7259, 0.6922, 0.7996, 0.6881, 0.8037, 0.9375, 0.9168, 0.9375, 0.9305, 0.06899, 0.9195, 0.06904, 0.9059, 0.5244, 0.8199, 0.5981, 0.8937, 0.5952, 0.8966, 0.5214, 0.8229, 0.5223, 0.8178, 0.5244, 0.8199, 0.5214, 0.8229, 0.5193, 0.8207, 0.9474, 0.917, 0.9473, 0.9306, 0.9375, 0.9305, 0.9375, 0.9168, 0.6122, 0.7278, 0.6163, 0.7237, 0.6184, 0.7259, 0.6143, 0.73, 0.5809, 0.9109, 0.5768, 0.915, 0.5031, 0.8412, 0.5072, 0.8371, 0.9561, 0.07493, 0.9474, 0.917, 0.9375, 0.9168, 0.9462, 0.07478, 0.5937, 0.7463, 0.5958, 0.7485, 0.5244, 0.8199, 0.5223, 0.8178, 0.5958, 0.7485, 0.6696, 0.8222, 0.5981, 0.8937, 0.5244, 0.8199, 0.9462, 0.07478, 0.9375, 0.9168, 0.06904, 0.9059, 0.05273, 0.06738, 0.5051, 0.8065, 0.5009, 0.8024, 0.5039, 0.7994, 0.508, 0.8035, 0.6866, 0.8392, 0.6907, 0.8433, 0.6193, 0.9148, 0.6152, 0.9107, 0.05273, 0.06738, 0.06904, 0.9059, 0.05634, 0.9057, 0.04003, 0.06719, 0.6696, 0.8222, 0.6723, 0.825, 0.6009, 0.8964, 0.5981, 0.8937, 0.6738, 0.818, 0.6766, 0.8207, 0.6723, 0.825, 0.6696, 0.8222, 0.0528, 0.04773, 0.05273, 0.06738, 0.04003, 0.06719, 0.0401, 0.04755, 0.6908, 0.835, 0.6949, 0.8391, 0.6907, 0.8433, 0.6866, 0.8392, 0.9463, 0.05514, 0.9462, 0.07478, 0.05273, 0.06738, 0.0528, 0.04773, 0.6001, 0.7442, 0.6738, 0.818, 0.6696, 0.8222, 0.5958, 0.7485, 0.5979, 0.7421, 0.6001, 0.7442, 0.5958, 0.7485, 0.5937, 0.7463, 0.9562, 0.05528, 0.9561, 0.07493, 0.9462, 0.07478, 0.9463, 0.05514, 0.508, 0.8035, 0.5039, 0.7994, 0.5753, 0.728, 0.5794, 0.7321, 0.5194, 0.8149, 0.508, 0.8035, 0.5794, 0.7321, 0.5908, 0.7434, 0.6795, 0.8236, 0.6908, 0.835, 0.6866, 0.8392, 0.6752, 0.8279, 0.6752, 0.8279, 0.6866, 0.8392, 0.6152, 0.9107, 0.6038, 0.8993, 0.5164, 0.8178, 0.5051, 0.8065, 0.508, 0.8035, 0.5194, 0.8149, 0.5923, 0.8995, 0.5809, 0.9109, 0.5072, 0.8371, 0.5185, 0.8258, 0.6008, 0.7392, 0.6122, 0.7278, 0.6143, 0.73, 0.603, 0.7413, 0.603, 0.7413, 0.6143, 0.73, 0.6881, 0.8037, 0.6767, 0.8151, 0.595, 0.9023, 0.5837, 0.9136, 0.5809, 0.9109, 0.5923, 0.8995, 0.5185, 0.8258, 0.5072, 0.8371, 0.5051, 0.835, 0.5164, 0.8236, 0.5908, 0.7434, 0.5794, 0.7321, 0.5837, 0.7278, 0.595, 0.7392, 0.6038, 0.8993, 0.6152, 0.9107, 0.6122, 0.9136, 0.6008, 0.9023, 0.6767, 0.8151, 0.6881, 0.8037, 0.6908, 0.8065, 0.6795, 0.8178, 0.6738, 0.818, 0.6767, 0.8151, 0.6795, 0.8178, 0.6766, 0.8207, 0.6009, 0.8964, 0.6038, 0.8993, 0.6008, 0.9023, 0.5979, 0.8994, 0.5937, 0.7463, 0.5908, 0.7434, 0.595, 0.7392, 0.5979, 0.7421, 0.5214, 0.8229, 0.5185, 0.8258, 0.5164, 0.8236, 0.5193, 0.8207, 0.5979, 0.8994, 0.595, 0.9023, 0.5923, 0.8995, 0.5952, 0.8966, 0.6001, 0.7442, 0.603, 0.7413, 0.6767, 0.8151, 0.6738, 0.818, 0.5979, 0.7421, 0.6008, 0.7392, 0.603, 0.7413, 0.6001, 0.7442, 0.5952, 0.8966, 0.5923, 0.8995, 0.5185, 0.8258, 0.5214, 0.8229, 0.5193, 0.8207, 0.5164, 0.8178, 0.5194, 0.8149, 0.5223, 0.8178, 0.6723, 0.825, 0.6752, 0.8279, 0.6038, 0.8993, 0.6009, 0.8964, 0.6766, 0.8207, 0.6795, 0.8236, 0.6752, 0.8279, 0.6723, 0.825, 0.5223, 0.8178, 0.5194, 0.8149, 0.5908, 0.7434, 0.5937, 0.7463])
me_plane_006.materials.append(mat_banner1_004)
me_plane_006.use_remesh_preserve_volume = False
me_plane_006.use_remesh_preserve_attributes = False
me_plane_006.use_mirror_vertex_groups = False
me_plane_006.update()
me_plane_005 = bpy.data.meshes.new('Plane.005')
me_plane_005.from_pydata([(-1.0, -1.0, 0.2084), (1.0, -1.0, 0.2084), (-1.0, 1.0, 0.2084), (1.0, 1.0, 0.2084), (-1.0, -1.0, -0.2591), (1.0, -1.0, -0.2591), (-1.0, 1.0, -0.2591), (1.0, 1.0, -0.2591), (0.9303, -1.0, 0.2084), (0.9303, 1.0, 0.2084), (0.9303, -1.0, -0.2591), (0.9303, 1.0, -0.2591), (-0.9458, 1.0, 0.2084), (-0.9458, 1.0, -0.2591), (-0.9458, -1.0, 0.2084), (-0.9458, -1.0, -0.2591), (-1.0, 0.925, 0.2084), (1.0, 0.925, 0.2084), (-1.0, 0.925, -0.2591), (1.0, 0.925, -0.2591), (0.9303, 0.925, -0.2591), (0.9303, 0.925, 0.2084), (-0.9458, 0.925, 0.2084), (-0.9458, 0.925, -0.2591), (-1.0, -0.8921, 0.2084), (-1.0, -0.8921, -0.2591), (0.9303, -0.8921, 0.2084), (-0.9458, -0.8921, 0.2084), (1.0, -0.8921, 0.2084), (1.0, -0.8921, -0.2591), (0.9303, -0.8921, -0.2591), (-0.9458, -0.8921, -0.2591), (1.0, -1.0, -0.1545), (-1.0, -1.0, -0.1545), (1.0, 1.0, -0.1545), (-1.0, 1.0, -0.1545), (0.9303, 1.0, -0.1545), (0.9303, -1.0, -0.1545), (-0.9458, -1.0, -0.1545), (-0.9458, 1.0, -0.1545), (-1.0, 0.925, -0.1545), (1.0, 0.925, -0.1545), (1.0, -0.8921, -0.1545), (-1.0, -0.8921, -0.1545), (-1.0, -1.0, 0.1345), (-1.0, 1.0, 0.1345), (1.0, -1.0, 0.1345), (1.0, 1.0, 0.1345), (0.9303, 1.0, 0.1345), (0.9303, -1.0, 0.1345), (-0.9458, -1.0, 0.1345), (-0.9458, 1.0, 0.1345), (-1.0, 0.925, 0.1345), (1.0, 0.925, 0.1345), (1.0, -0.8921, 0.1345), (-1.0, -0.8921, 0.1345)], [], [(21, 17, 3, 9), (20, 11, 7, 19), (37, 10, 5, 32), (41, 19, 7, 34), (43, 25, 4, 33), (39, 13, 6, 35), (34, 7, 11, 36), (38, 15, 10, 37), (23, 13, 11, 20), (22, 21, 9, 12), (16, 22, 12, 2), (18, 6, 13, 23), (33, 4, 15, 38), (36, 11, 13, 39), (25, 18, 23, 31), (24, 27, 22, 16), (27, 26, 21, 22), (31, 23, 20, 30), (35, 6, 18, 40), (42, 29, 19, 41), (30, 20, 19, 29), (26, 28, 17, 21), (8, 1, 28, 26), (10, 30, 29, 5), (32, 5, 29, 42), (15, 31, 30, 10), (14, 8, 26, 27), (0, 14, 27, 24), (4, 25, 31, 15), (40, 18, 25, 43), (52, 40, 43, 55), (46, 32, 42, 54), (54, 42, 41, 53), (45, 35, 40, 52), (48, 36, 39, 51), (44, 33, 38, 50), (50, 38, 37, 49), (47, 34, 36, 48), (51, 39, 35, 45), (55, 43, 33, 44), (53, 41, 34, 47), (49, 37, 32, 46), (8, 49, 46, 1), (17, 53, 47, 3), (24, 55, 44, 0), (12, 51, 45, 2), (3, 47, 48, 9), (14, 50, 49, 8), (0, 44, 50, 14), (9, 48, 51, 12), (2, 45, 52, 16), (28, 54, 53, 17), (1, 46, 54, 28), (16, 52, 55, 24)])
me_plane_005.polygons.foreach_set('use_smooth', [True] * 54)
_uv = me_plane_005.uv_layers.new(name='UVMap')
_uv.uv.foreach_set('vector', [0.7486, 0.3736, 0.7499, 0.3749, 0.7485, 0.3763, 0.7472, 0.375, 0.02941, 0.9473, 0.02937, 0.9609, 0.01667, 0.9607, 0.01671, 0.9471, 0.7908, 0.3314, 0.7927, 0.3295, 0.794, 0.3308, 0.7921, 0.3327, 0.7566, 0.3816, 0.7585, 0.3835, 0.7571, 0.3849, 0.7552, 0.383, 0.7398, 0.2978, 0.7379, 0.2959, 0.7399, 0.2939, 0.7418, 0.2958, 0.7059, 0.3471, 0.704, 0.349, 0.703, 0.348, 0.7049, 0.3461, 0.7418, 0.383, 0.7399, 0.3849, 0.7386, 0.3836, 0.7405, 0.3817, 0.7562, 0.2968, 0.7581, 0.2949, 0.7927, 0.3295, 0.7908, 0.3314, 0.9712, 0.9375, 0.9711, 0.9512, 0.02937, 0.9609, 0.02941, 0.9473, 0.714, 0.339, 0.7486, 0.3736, 0.7472, 0.375, 0.7126, 0.3404, 0.713, 0.338, 0.714, 0.339, 0.7126, 0.3404, 0.7116, 0.3394, 0.9811, 0.9377, 0.981, 0.9513, 0.9711, 0.9512, 0.9712, 0.9375, 0.7552, 0.2958, 0.7571, 0.2939, 0.7581, 0.2949, 0.7562, 0.2968, 0.7405, 0.3817, 0.7386, 0.3836, 0.704, 0.349, 0.7059, 0.3471, 0.9858, 0.05164, 0.9811, 0.9377, 0.9712, 0.9375, 0.9759, 0.05149, 0.7465, 0.3045, 0.7475, 0.3055, 0.714, 0.339, 0.713, 0.338, 0.7475, 0.3055, 0.7821, 0.3401, 0.7486, 0.3736, 0.714, 0.339, 0.9759, 0.05149, 0.9712, 0.9375, 0.02941, 0.9473, 0.01509, 0.07255, 0.7049, 0.3327, 0.703, 0.3308, 0.7044, 0.3294, 0.7063, 0.3313, 0.7901, 0.3481, 0.792, 0.35, 0.7585, 0.3835, 0.7566, 0.3816, 0.01509, 0.07255, 0.02941, 0.9473, 0.01671, 0.9471, 0.002385, 0.07237, 0.7821, 0.3401, 0.7834, 0.3414, 0.7499, 0.3749, 0.7486, 0.3736, 0.7841, 0.3381, 0.7854, 0.3394, 0.7834, 0.3414, 0.7821, 0.3401, 0.01516, 0.05291, 0.01509, 0.07255, 0.002385, 0.07237, 0.002454, 0.05272, 0.7921, 0.3461, 0.794, 0.348, 0.792, 0.35, 0.7901, 0.3481, 0.976, 0.03185, 0.9759, 0.05149, 0.01509, 0.07255, 0.01516, 0.05291, 0.7495, 0.3035, 0.7841, 0.3381, 0.7821, 0.3401, 0.7475, 0.3055, 0.7485, 0.3025, 0.7495, 0.3035, 0.7475, 0.3055, 0.7465, 0.3045, 0.9859, 0.03199, 0.9858, 0.05164, 0.9759, 0.05149, 0.976, 0.03185, 0.7063, 0.3313, 0.7044, 0.3294, 0.7379, 0.2959, 0.7398, 0.2978, 0.7117, 0.3367, 0.7063, 0.3313, 0.7398, 0.2978, 0.7452, 0.3032, 0.7867, 0.3408, 0.7921, 0.3461, 0.7901, 0.3481, 0.7848, 0.3428, 0.7848, 0.3428, 0.7901, 0.3481, 0.7566, 0.3816, 0.7513, 0.3763, 0.7103, 0.338, 0.7049, 0.3327, 0.7063, 0.3313, 0.7117, 0.3367, 0.7459, 0.3764, 0.7405, 0.3817, 0.7059, 0.3471, 0.7113, 0.3418, 0.7499, 0.3012, 0.7552, 0.2958, 0.7562, 0.2968, 0.7509, 0.3022, 0.7509, 0.3022, 0.7562, 0.2968, 0.7908, 0.3314, 0.7855, 0.3368, 0.7471, 0.3776, 0.7418, 0.383, 0.7405, 0.3817, 0.7459, 0.3764, 0.7113, 0.3418, 0.7059, 0.3471, 0.7049, 0.3461, 0.7103, 0.3408, 0.7452, 0.3032, 0.7398, 0.2978, 0.7418, 0.2958, 0.7471, 0.3012, 0.7513, 0.3763, 0.7566, 0.3816, 0.7552, 0.383, 0.7499, 0.3776, 0.7855, 0.3368, 0.7908, 0.3314, 0.7921, 0.3327, 0.7867, 0.338, 0.7841, 0.3381, 0.7855, 0.3368, 0.7867, 0.338, 0.7854, 0.3394, 0.7499, 0.3749, 0.7513, 0.3763, 0.7499, 0.3776, 0.7485, 0.3763, 0.7465, 0.3045, 0.7452, 0.3032, 0.7471, 0.3012, 0.7485, 0.3025, 0.7126, 0.3404, 0.7113, 0.3418, 0.7103, 0.3408, 0.7116, 0.3394, 0.7485, 0.3763, 0.7471, 0.3776, 0.7459, 0.3764, 0.7472, 0.375, 0.7495, 0.3035, 0.7509, 0.3022, 0.7855, 0.3368, 0.7841, 0.3381, 0.7485, 0.3025, 0.7499, 0.3012, 0.7509, 0.3022, 0.7495, 0.3035, 0.7472, 0.375, 0.7459, 0.3764, 0.7113, 0.3418, 0.7126, 0.3404, 0.7116, 0.3394, 0.7103, 0.338, 0.7117, 0.3367, 0.713, 0.338, 0.7834, 0.3414, 0.7848, 0.3428, 0.7513, 0.3763, 0.7499, 0.3749, 0.7854, 0.3394, 0.7867, 0.3408, 0.7848, 0.3428, 0.7834, 0.3414, 0.713, 0.338, 0.7117, 0.3367, 0.7452, 0.3032, 0.7465, 0.3045])
me_plane_005.materials.append(mat_banner1_003)
me_plane_005.use_remesh_preserve_volume = False
me_plane_005.use_remesh_preserve_attributes = False
me_plane_005.use_mirror_vertex_groups = False
me_plane_005.update()
me_circle_003 = bpy.data.meshes.new('Circle.003')
me_circle_003.from_pydata([(-17.94, 0.2603, 11.31), (-18.19, 0.08044, 11.31), (-18.1, -0.2106, 11.31), (-17.79, -0.2106, 11.31), (-17.7, 0.08044, 11.31), (-17.94, 0.2603, 23.04), (-18.19, 0.08044, 23.04), (-18.1, -0.2106, 23.04), (-17.79, -0.2106, 23.04), (-17.7, 0.08044, 23.04)], [], [(4, 9, 8, 3), (2, 7, 6, 1), (0, 5, 9, 4), (3, 8, 7, 2), (1, 6, 5, 0)])
me_circle_003.polygons.foreach_set('use_smooth', [True] * 5)
_uv = me_circle_003.uv_layers.new(name='UVMap')
_uv.uv.foreach_set('vector', [0.7993, 0.001227, 0.7859, 2.425, 0.5864, 2.425, 0.5998, 0.001227, 0.2007, 0.001227, 0.1874, 2.425, -0.0121, 2.425, 0.001238, 0.001227, 0.4003, 0.001227, 0.3869, 2.425, 0.1874, 2.425, 0.2007, 0.001227, 0.7859, 2.425, 0.7993, 0.001227, 0.9988, 0.001227, 0.9854, 2.425, 0.3869, 2.425, 0.4003, 0.001227, 0.5998, 0.001227, 0.5864, 2.425])
me_circle_003.materials.append(mat_chain)
me_circle_003.use_remesh_preserve_volume = False
me_circle_003.use_remesh_preserve_attributes = False
me_circle_003.use_mirror_vertex_groups = False
me_circle_003.update()
me_circle_002 = bpy.data.meshes.new('Circle.002')
me_circle_002.from_pydata([(-17.94, 0.2603, 11.31), (-18.19, 0.08044, 11.31), (-18.1, -0.2106, 11.31), (-17.79, -0.2106, 11.31), (-17.7, 0.08044, 11.31), (-17.94, 0.2603, 23.04), (-18.19, 0.08044, 23.04), (-18.1, -0.2106, 23.04), (-17.79, -0.2106, 23.04), (-17.7, 0.08044, 23.04)], [], [(4, 9, 8, 3), (2, 7, 6, 1), (0, 5, 9, 4), (3, 8, 7, 2), (1, 6, 5, 0)])
me_circle_002.polygons.foreach_set('use_smooth', [True] * 5)
_uv = me_circle_002.uv_layers.new(name='UVMap')
_uv.uv.foreach_set('vector', [0.7993, 0.001227, 0.7859, 2.425, 0.5864, 2.425, 0.5998, 0.001227, 0.2007, 0.001227, 0.1874, 2.425, -0.0121, 2.425, 0.001238, 0.001227, 0.4003, 0.001227, 0.3869, 2.425, 0.1874, 2.425, 0.2007, 0.001227, 0.7859, 2.425, 0.7993, 0.001227, 0.9988, 0.001227, 0.9854, 2.425, 0.3869, 2.425, 0.4003, 0.001227, 0.5998, 0.001227, 0.5864, 2.425])
me_circle_002.materials.append(mat_chain)
me_circle_002.use_remesh_preserve_volume = False
me_circle_002.use_remesh_preserve_attributes = False
me_circle_002.use_mirror_vertex_groups = False
me_circle_002.update()
me_plane_003 = bpy.data.meshes.new('Plane.003')
me_plane_003.from_pydata([(-1.0, -1.0, 0.2084), (1.0, -1.0, 0.2084), (-1.0, 1.0, 0.2084), (1.0, 1.0, 0.2084), (-1.0, -1.0, -0.2591), (1.0, -1.0, -0.2591), (-1.0, 1.0, -0.2591), (1.0, 1.0, -0.2591), (0.9303, -1.0, 0.2084), (0.9303, 1.0, 0.2084), (0.9303, -1.0, -0.2591), (0.9303, 1.0, -0.2591), (-0.9458, 1.0, 0.2084), (-0.9458, 1.0, -0.2591), (-0.9458, -1.0, 0.2084), (-0.9458, -1.0, -0.2591), (-1.0, 0.925, 0.2084), (1.0, 0.925, 0.2084), (-1.0, 0.925, -0.2591), (1.0, 0.925, -0.2591), (0.9303, 0.925, -0.2591), (0.9303, 0.925, 0.2084), (-0.9458, 0.925, 0.2084), (-0.9458, 0.925, -0.2591), (-1.0, -0.8921, 0.2084), (-1.0, -0.8921, -0.2591), (0.9303, -0.8921, 0.2084), (-0.9458, -0.8921, 0.2084), (1.0, -0.8921, 0.2084), (1.0, -0.8921, -0.2591), (0.9303, -0.8921, -0.2591), (-0.9458, -0.8921, -0.2591), (1.0, -1.0, -0.1545), (-1.0, -1.0, -0.1545), (1.0, 1.0, -0.1545), (-1.0, 1.0, -0.1545), (0.9303, 1.0, -0.1545), (0.9303, -1.0, -0.1545), (-0.9458, -1.0, -0.1545), (-0.9458, 1.0, -0.1545), (-1.0, 0.925, -0.1545), (1.0, 0.925, -0.1545), (1.0, -0.8921, -0.1545), (-1.0, -0.8921, -0.1545), (-1.0, -1.0, 0.1345), (-1.0, 1.0, 0.1345), (1.0, -1.0, 0.1345), (1.0, 1.0, 0.1345), (0.9303, 1.0, 0.1345), (0.9303, -1.0, 0.1345), (-0.9458, -1.0, 0.1345), (-0.9458, 1.0, 0.1345), (-1.0, 0.925, 0.1345), (1.0, 0.925, 0.1345), (1.0, -0.8921, 0.1345), (-1.0, -0.8921, 0.1345)], [], [(21, 17, 3, 9), (20, 11, 7, 19), (37, 10, 5, 32), (41, 19, 7, 34), (43, 25, 4, 33), (39, 13, 6, 35), (34, 7, 11, 36), (38, 15, 10, 37), (23, 13, 11, 20), (22, 21, 9, 12), (16, 22, 12, 2), (18, 6, 13, 23), (33, 4, 15, 38), (36, 11, 13, 39), (25, 18, 23, 31), (24, 27, 22, 16), (27, 26, 21, 22), (31, 23, 20, 30), (35, 6, 18, 40), (42, 29, 19, 41), (30, 20, 19, 29), (26, 28, 17, 21), (8, 1, 28, 26), (10, 30, 29, 5), (32, 5, 29, 42), (15, 31, 30, 10), (14, 8, 26, 27), (0, 14, 27, 24), (4, 25, 31, 15), (40, 18, 25, 43), (52, 40, 43, 55), (46, 32, 42, 54), (54, 42, 41, 53), (45, 35, 40, 52), (48, 36, 39, 51), (44, 33, 38, 50), (50, 38, 37, 49), (47, 34, 36, 48), (51, 39, 35, 45), (55, 43, 33, 44), (53, 41, 34, 47), (49, 37, 32, 46), (8, 49, 46, 1), (17, 53, 47, 3), (24, 55, 44, 0), (12, 51, 45, 2), (3, 47, 48, 9), (14, 50, 49, 8), (0, 44, 50, 14), (9, 48, 51, 12), (2, 45, 52, 16), (28, 54, 53, 17), (1, 46, 54, 28), (16, 52, 55, 24)])
me_plane_003.polygons.foreach_set('use_smooth', [True] * 54)
_uv = me_plane_003.uv_layers.new(name='UVMap')
_uv.uv.foreach_set('vector', [0.762, 0.4004, 0.7632, 0.4016, 0.7619, 0.403, 0.7606, 0.4017, 0.04092, 0.9459, 0.04088, 0.9596, 0.02818, 0.9594, 0.02822, 0.9457, 0.8031, 0.3592, 0.805, 0.3574, 0.8063, 0.3586, 0.8044, 0.3605, 0.7698, 0.4082, 0.7717, 0.41, 0.7703, 0.4114, 0.7684, 0.4095, 0.7534, 0.3265, 0.7516, 0.3246, 0.7535, 0.3226, 0.7554, 0.3245, 0.7204, 0.3745, 0.7185, 0.3764, 0.7175, 0.3754, 0.7194, 0.3735, 0.7554, 0.4095, 0.7535, 0.4114, 0.7522, 0.4101, 0.7541, 0.4082, 0.7694, 0.3255, 0.7713, 0.3236, 0.805, 0.3574, 0.8031, 0.3592, 0.9609, 0.9452, 0.9609, 0.9589, 0.04088, 0.9596, 0.04092, 0.9459, 0.7283, 0.3666, 0.762, 0.4004, 0.7606, 0.4017, 0.7269, 0.368, 0.7273, 0.3657, 0.7283, 0.3666, 0.7269, 0.368, 0.7259, 0.367, 0.9708, 0.9454, 0.9707, 0.959, 0.9609, 0.9589, 0.9609, 0.9452, 0.7684, 0.3245, 0.7703, 0.3226, 0.7713, 0.3236, 0.7694, 0.3255, 0.7541, 0.4082, 0.7522, 0.4101, 0.7185, 0.3764, 0.7204, 0.3745, 0.9803, 0.05435, 0.9708, 0.9454, 0.9609, 0.9452, 0.9705, 0.0542, 0.76, 0.333, 0.7609, 0.334, 0.7283, 0.3666, 0.7273, 0.3657, 0.7609, 0.334, 0.7947, 0.3677, 0.762, 0.4004, 0.7283, 0.3666, 0.9705, 0.0542, 0.9609, 0.9452, 0.04092, 0.9459, 0.03401, 0.0411, 0.7194, 0.3605, 0.7175, 0.3586, 0.7189, 0.3573, 0.7208, 0.3591, 0.8024, 0.3755, 0.8043, 0.3774, 0.7717, 0.41, 0.7698, 0.4082, 0.03401, 0.0411, 0.04092, 0.9459, 0.02822, 0.9457, 0.02131, 0.04091, 0.7947, 0.3677, 0.7959, 0.369, 0.7632, 0.4016, 0.762, 0.4004, 0.7966, 0.3658, 0.7979, 0.367, 0.7959, 0.369, 0.7947, 0.3677, 0.03408, 0.02145, 0.03401, 0.0411, 0.02131, 0.04091, 0.02138, 0.02127, 0.8044, 0.3735, 0.8063, 0.3754, 0.8043, 0.3774, 0.8024, 0.3755, 0.9705, 0.03456, 0.9705, 0.0542, 0.03401, 0.0411, 0.03408, 0.02145, 0.7629, 0.332, 0.7966, 0.3658, 0.7947, 0.3677, 0.7609, 0.334, 0.7619, 0.331, 0.7629, 0.332, 0.7609, 0.334, 0.76, 0.333, 0.9804, 0.03471, 0.9803, 0.05435, 0.9705, 0.0542, 0.9705, 0.03456, 0.7208, 0.3591, 0.7189, 0.3573, 0.7516, 0.3246, 0.7534, 0.3265, 0.726, 0.3643, 0.7208, 0.3591, 0.7534, 0.3265, 0.7586, 0.3317, 0.7992, 0.3683, 0.8044, 0.3735, 0.8024, 0.3755, 0.7972, 0.3703, 0.7972, 0.3703, 0.8024, 0.3755, 0.7698, 0.4082, 0.7646, 0.403, 0.7246, 0.3657, 0.7194, 0.3605, 0.7208, 0.3591, 0.726, 0.3643, 0.7593, 0.403, 0.7541, 0.4082, 0.7204, 0.3745, 0.7256, 0.3693, 0.7632, 0.3297, 0.7684, 0.3245, 0.7694, 0.3255, 0.7642, 0.3307, 0.7642, 0.3307, 0.7694, 0.3255, 0.8031, 0.3592, 0.7979, 0.3644, 0.7606, 0.4043, 0.7554, 0.4095, 0.7541, 0.4082, 0.7593, 0.403, 0.7256, 0.3693, 0.7204, 0.3745, 0.7194, 0.3735, 0.7246, 0.3683, 0.7586, 0.3317, 0.7534, 0.3265, 0.7554, 0.3245, 0.7606, 0.3297, 0.7646, 0.403, 0.7698, 0.4082, 0.7684, 0.4095, 0.7632, 0.4043, 0.7979, 0.3644, 0.8031, 0.3592, 0.8044, 0.3605, 0.7992, 0.3657, 0.7966, 0.3658, 0.7979, 0.3644, 0.7992, 0.3657, 0.7979, 0.367, 0.7632, 0.4016, 0.7646, 0.403, 0.7632, 0.4043, 0.7619, 0.403, 0.76, 0.333, 0.7586, 0.3317, 0.7606, 0.3297, 0.7619, 0.331, 0.7269, 0.368, 0.7256, 0.3693, 0.7246, 0.3683, 0.7259, 0.367, 0.7619, 0.403, 0.7606, 0.4043, 0.7593, 0.403, 0.7606, 0.4017, 0.7629, 0.332, 0.7642, 0.3307, 0.7979, 0.3644, 0.7966, 0.3658, 0.7619, 0.331, 0.7632, 0.3297, 0.7642, 0.3307, 0.7629, 0.332, 0.7606, 0.4017, 0.7593, 0.403, 0.7256, 0.3693, 0.7269, 0.368, 0.7259, 0.367, 0.7246, 0.3657, 0.726, 0.3643, 0.7273, 0.3657, 0.7959, 0.369, 0.7972, 0.3703, 0.7646, 0.403, 0.7632, 0.4016, 0.7979, 0.367, 0.7992, 0.3683, 0.7972, 0.3703, 0.7959, 0.369, 0.7273, 0.3657, 0.726, 0.3643, 0.7586, 0.3317, 0.76, 0.333])
me_plane_003.materials.append(mat_banner1_002)
me_plane_003.use_remesh_preserve_volume = False
me_plane_003.use_remesh_preserve_attributes = False
me_plane_003.use_mirror_vertex_groups = False
me_plane_003.update()
me_plane_001 = bpy.data.meshes.new('Plane.001')
me_plane_001.from_pydata([(-1.0, -1.0, 0.2084), (1.0, -1.0, 0.2084), (-1.0, 1.0, 0.2084), (1.0, 1.0, 0.2084), (-1.0, -1.0, -0.2591), (1.0, -1.0, -0.2591), (-1.0, 1.0, -0.2591), (1.0, 1.0, -0.2591), (0.9303, -1.0, 0.2084), (0.9303, 1.0, 0.2084), (0.9303, -1.0, -0.2591), (0.9303, 1.0, -0.2591), (-0.9458, 1.0, 0.2084), (-0.9458, 1.0, -0.2591), (-0.9458, -1.0, 0.2084), (-0.9458, -1.0, -0.2591), (-1.0, 0.925, 0.2084), (1.0, 0.925, 0.2084), (-1.0, 0.925, -0.2591), (1.0, 0.925, -0.2591), (0.9303, 0.925, -0.2591), (0.9303, 0.925, 0.2084), (-0.9458, 0.925, 0.2084), (-0.9458, 0.925, -0.2591), (-1.0, -0.8921, 0.2084), (-1.0, -0.8921, -0.2591), (0.9303, -0.8921, 0.2084), (-0.9458, -0.8921, 0.2084), (1.0, -0.8921, 0.2084), (1.0, -0.8921, -0.2591), (0.9303, -0.8921, -0.2591), (-0.9458, -0.8921, -0.2591), (1.0, -1.0, -0.1545), (-1.0, -1.0, -0.1545), (1.0, 1.0, -0.1545), (-1.0, 1.0, -0.1545), (0.9303, 1.0, -0.1545), (0.9303, -1.0, -0.1545), (-0.9458, -1.0, -0.1545), (-0.9458, 1.0, -0.1545), (-1.0, 0.925, -0.1545), (1.0, 0.925, -0.1545), (1.0, -0.8921, -0.1545), (-1.0, -0.8921, -0.1545), (-1.0, -1.0, 0.1345), (-1.0, 1.0, 0.1345), (1.0, -1.0, 0.1345), (1.0, 1.0, 0.1345), (0.9303, 1.0, 0.1345), (0.9303, -1.0, 0.1345), (-0.9458, -1.0, 0.1345), (-0.9458, 1.0, 0.1345), (-1.0, 0.925, 0.1345), (1.0, 0.925, 0.1345), (1.0, -0.8921, 0.1345), (-1.0, -0.8921, 0.1345)], [], [(21, 17, 3, 9), (20, 11, 7, 19), (37, 10, 5, 32), (41, 19, 7, 34), (43, 25, 4, 33), (39, 13, 6, 35), (34, 7, 11, 36), (38, 15, 10, 37), (23, 13, 11, 20), (22, 21, 9, 12), (16, 22, 12, 2), (18, 6, 13, 23), (33, 4, 15, 38), (36, 11, 13, 39), (25, 18, 23, 31), (24, 27, 22, 16), (27, 26, 21, 22), (31, 23, 20, 30), (35, 6, 18, 40), (42, 29, 19, 41), (30, 20, 19, 29), (26, 28, 17, 21), (8, 1, 28, 26), (10, 30, 29, 5), (32, 5, 29, 42), (15, 31, 30, 10), (14, 8, 26, 27), (0, 14, 27, 24), (4, 25, 31, 15), (40, 18, 25, 43), (52, 40, 43, 55), (46, 32, 42, 54), (54, 42, 41, 53), (45, 35, 40, 52), (48, 36, 39, 51), (44, 33, 38, 50), (50, 38, 37, 49), (47, 34, 36, 48), (51, 39, 35, 45), (55, 43, 33, 44), (53, 41, 34, 47), (49, 37, 32, 46), (8, 49, 46, 1), (17, 53, 47, 3), (24, 55, 44, 0), (12, 51, 45, 2), (3, 47, 48, 9), (14, 50, 49, 8), (0, 44, 50, 14), (9, 48, 51, 12), (2, 45, 52, 16), (28, 54, 53, 17), (1, 46, 54, 28), (16, 52, 55, 24)])
me_plane_001.polygons.foreach_set('use_smooth', [True] * 54)
_uv = me_plane_001.uv_layers.new(name='UVMap')
_uv.uv.foreach_set('vector', [0.7606, 0.3753, 0.7619, 0.3766, 0.7605, 0.3779, 0.7593, 0.3767, 0.03403, 0.9487, 0.03399, 0.9623, 0.02129, 0.9622, 0.02133, 0.9485, 0.8018, 0.3342, 0.8036, 0.3323, 0.8049, 0.3336, 0.803, 0.3354, 0.7684, 0.3831, 0.7703, 0.385, 0.7689, 0.3863, 0.767, 0.3845, 0.7521, 0.3014, 0.7502, 0.2995, 0.7521, 0.2976, 0.754, 0.2995, 0.719, 0.3495, 0.7171, 0.3514, 0.7161, 0.3504, 0.718, 0.3485, 0.754, 0.3845, 0.7521, 0.3863, 0.7509, 0.3851, 0.7527, 0.3832, 0.768, 0.3005, 0.7699, 0.2986, 0.8036, 0.3323, 0.8018, 0.3342, 0.9733, 0.9452, 0.9733, 0.9589, 0.03399, 0.9623, 0.03403, 0.9487, 0.7269, 0.3416, 0.7606, 0.3753, 0.7593, 0.3767, 0.7255, 0.3429, 0.7259, 0.3406, 0.7269, 0.3416, 0.7255, 0.3429, 0.7246, 0.342, 0.9832, 0.9454, 0.9831, 0.959, 0.9733, 0.9589, 0.9733, 0.9452, 0.767, 0.2995, 0.7689, 0.2976, 0.7699, 0.2986, 0.768, 0.3005, 0.7527, 0.3832, 0.7509, 0.3851, 0.7171, 0.3514, 0.719, 0.3495, 0.9872, 0.05991, 0.9832, 0.9454, 0.9733, 0.9452, 0.9774, 0.05977, 0.7586, 0.3079, 0.7596, 0.3089, 0.7269, 0.3416, 0.7259, 0.3406, 0.7596, 0.3089, 0.7933, 0.3427, 0.7606, 0.3753, 0.7269, 0.3416, 0.9774, 0.05977, 0.9733, 0.9452, 0.03403, 0.9487, 0.02575, 0.04944, 0.718, 0.3354, 0.7161, 0.3336, 0.7175, 0.3322, 0.7194, 0.3341, 0.8011, 0.3504, 0.8029, 0.3523, 0.7703, 0.385, 0.7684, 0.3831, 0.02575, 0.04944, 0.03403, 0.9487, 0.02133, 0.9485, 0.01305, 0.04926, 0.7933, 0.3427, 0.7945, 0.3439, 0.7619, 0.3766, 0.7606, 0.3753, 0.7952, 0.3407, 0.7965, 0.342, 0.7945, 0.3439, 0.7933, 0.3427, 0.02582, 0.0298, 0.02575, 0.04944, 0.01305, 0.04926, 0.01312, 0.02961, 0.803, 0.3485, 0.8049, 0.3504, 0.8029, 0.3523, 0.8011, 0.3504, 0.9774, 0.04013, 0.9774, 0.05977, 0.02575, 0.04944, 0.02582, 0.0298, 0.7615, 0.307, 0.7952, 0.3407, 0.7933, 0.3427, 0.7596, 0.3089, 0.7605, 0.306, 0.7615, 0.307, 0.7596, 0.3089, 0.7586, 0.3079, 0.9873, 0.04027, 0.9872, 0.05991, 0.9774, 0.05977, 0.9774, 0.04013, 0.7194, 0.3341, 0.7175, 0.3322, 0.7502, 0.2995, 0.7521, 0.3014, 0.7246, 0.3393, 0.7194, 0.3341, 0.7521, 0.3014, 0.7573, 0.3066, 0.7978, 0.3433, 0.803, 0.3485, 0.8011, 0.3504, 0.7959, 0.3452, 0.7959, 0.3452, 0.8011, 0.3504, 0.7684, 0.3831, 0.7632, 0.3779, 0.7232, 0.3406, 0.718, 0.3354, 0.7194, 0.3341, 0.7246, 0.3393, 0.7579, 0.378, 0.7527, 0.3832, 0.719, 0.3495, 0.7242, 0.3443, 0.7618, 0.3047, 0.767, 0.2995, 0.768, 0.3005, 0.7628, 0.3057, 0.7628, 0.3057, 0.768, 0.3005, 0.8018, 0.3342, 0.7966, 0.3394, 0.7592, 0.3793, 0.754, 0.3845, 0.7527, 0.3832, 0.7579, 0.378, 0.7242, 0.3443, 0.719, 0.3495, 0.718, 0.3485, 0.7232, 0.3433, 0.7573, 0.3066, 0.7521, 0.3014, 0.754, 0.2995, 0.7592, 0.3047, 0.7632, 0.3779, 0.7684, 0.3831, 0.767, 0.3845, 0.7618, 0.3793, 0.7966, 0.3394, 0.8018, 0.3342, 0.803, 0.3354, 0.7978, 0.3406, 0.7952, 0.3407, 0.7966, 0.3394, 0.7978, 0.3406, 0.7965, 0.342, 0.7619, 0.3766, 0.7632, 0.3779, 0.7618, 0.3793, 0.7605, 0.3779, 0.7586, 0.3079, 0.7573, 0.3066, 0.7592, 0.3047, 0.7605, 0.306, 0.7255, 0.3429, 0.7242, 0.3443, 0.7232, 0.3433, 0.7246, 0.342, 0.7605, 0.3779, 0.7592, 0.3793, 0.7579, 0.378, 0.7593, 0.3767, 0.7615, 0.307, 0.7628, 0.3057, 0.7966, 0.3394, 0.7952, 0.3407, 0.7605, 0.306, 0.7618, 0.3047, 0.7628, 0.3057, 0.7615, 0.307, 0.7593, 0.3767, 0.7579, 0.378, 0.7242, 0.3443, 0.7255, 0.3429, 0.7246, 0.342, 0.7232, 0.3406, 0.7246, 0.3393, 0.7259, 0.3406, 0.7945, 0.3439, 0.7959, 0.3452, 0.7632, 0.3779, 0.7619, 0.3766, 0.7965, 0.342, 0.7978, 0.3433, 0.7959, 0.3452, 0.7945, 0.3439, 0.7259, 0.3406, 0.7246, 0.3393, 0.7573, 0.3066, 0.7586, 0.3079])
me_plane_001.materials.append(mat_banner1_001)
me_plane_001.use_remesh_preserve_volume = False
me_plane_001.use_remesh_preserve_attributes = False
me_plane_001.use_mirror_vertex_groups = False
me_plane_001.update()
me_circle_001 = bpy.data.meshes.new('Circle.001')
me_circle_001.from_pydata([(-17.94, 0.2603, 11.31), (-18.19, 0.08044, 11.31), (-18.1, -0.2106, 11.31), (-17.79, -0.2106, 11.31), (-17.7, 0.08044, 11.31), (-17.94, 0.2603, 23.04), (-18.19, 0.08044, 23.04), (-18.1, -0.2106, 23.04), (-17.79, -0.2106, 23.04), (-17.7, 0.08044, 23.04)], [], [(4, 9, 8, 3), (2, 7, 6, 1), (0, 5, 9, 4), (3, 8, 7, 2), (1, 6, 5, 0)])
me_circle_001.polygons.foreach_set('use_smooth', [True] * 5)
_uv = me_circle_001.uv_layers.new(name='UVMap')
_uv.uv.foreach_set('vector', [0.7993, 0.001227, 0.7859, 2.425, 0.5864, 2.425, 0.5998, 0.001227, 0.2007, 0.001227, 0.1874, 2.425, -0.0121, 2.425, 0.001238, 0.001227, 0.4003, 0.001227, 0.3869, 2.425, 0.1874, 2.425, 0.2007, 0.001227, 0.7859, 2.425, 0.7993, 0.001227, 0.9988, 0.001227, 0.9854, 2.425, 0.3869, 2.425, 0.4003, 0.001227, 0.5998, 0.001227, 0.5864, 2.425])
me_circle_001.materials.append(mat_chain)
me_circle_001.use_remesh_preserve_volume = False
me_circle_001.use_remesh_preserve_attributes = False
me_circle_001.use_mirror_vertex_groups = False
me_circle_001.update()
me_circle = bpy.data.meshes.new('Circle')
me_circle.from_pydata([(-17.94, 0.2603, 11.31), (-18.19, 0.08044, 11.31), (-18.1, -0.2106, 11.31), (-17.79, -0.2106, 11.31), (-17.7, 0.08044, 11.31), (-17.94, 0.2603, 23.04), (-18.19, 0.08044, 23.04), (-18.1, -0.2106, 23.04), (-17.79, -0.2106, 23.04), (-17.7, 0.08044, 23.04)], [], [(4, 9, 8, 3), (2, 7, 6, 1), (0, 5, 9, 4), (3, 8, 7, 2), (1, 6, 5, 0)])
me_circle.polygons.foreach_set('use_smooth', [True] * 5)
_uv = me_circle.uv_layers.new(name='UVMap')
_uv.uv.foreach_set('vector', [0.7993, 0.001227, 0.7859, 2.425, 0.5864, 2.425, 0.5998, 0.001227, 0.2007, 0.001227, 0.1874, 2.425, -0.0121, 2.425, 0.001238, 0.001227, 0.4003, 0.001227, 0.3869, 2.425, 0.1874, 2.425, 0.2007, 0.001227, 0.7859, 2.425, 0.7993, 0.001227, 0.9988, 0.001227, 0.9854, 2.425, 0.3869, 2.425, 0.4003, 0.001227, 0.5998, 0.001227, 0.5864, 2.425])
me_circle.materials.append(mat_chain)
me_circle.use_remesh_preserve_volume = False
me_circle.use_remesh_preserve_attributes = False
me_circle.use_mirror_vertex_groups = False
me_circle.update()
me_plane = bpy.data.meshes.new('Plane')
me_plane.from_pydata([(-1.0, -1.0, 0.2084), (1.0, -1.0, 0.2084), (-1.0, 1.0, 0.2084), (1.0, 1.0, 0.2084), (-1.0, -1.0, -0.2591), (1.0, -1.0, -0.2591), (-1.0, 1.0, -0.2591), (1.0, 1.0, -0.2591), (0.9303, -1.0, 0.2084), (0.9303, 1.0, 0.2084), (0.9303, -1.0, -0.2591), (0.9303, 1.0, -0.2591), (-0.9458, 1.0, 0.2084), (-0.9458, 1.0, -0.2591), (-0.9458, -1.0, 0.2084), (-0.9458, -1.0, -0.2591), (-1.0, 0.925, 0.2084), (1.0, 0.925, 0.2084), (-1.0, 0.925, -0.2591), (1.0, 0.925, -0.2591), (0.9303, 0.925, -0.2591), (0.9303, 0.925, 0.2084), (-0.9458, 0.925, 0.2084), (-0.9458, 0.925, -0.2591), (-1.0, -0.8921, 0.2084), (-1.0, -0.8921, -0.2591), (0.9303, -0.8921, 0.2084), (-0.9458, -0.8921, 0.2084), (1.0, -0.8921, 0.2084), (1.0, -0.8921, -0.2591), (0.9303, -0.8921, -0.2591), (-0.9458, -0.8921, -0.2591), (1.0, -1.0, -0.1545), (-1.0, -1.0, -0.1545), (1.0, 1.0, -0.1545), (-1.0, 1.0, -0.1545), (0.9303, 1.0, -0.1545), (0.9303, -1.0, -0.1545), (-0.9458, -1.0, -0.1545), (-0.9458, 1.0, -0.1545), (-1.0, 0.925, -0.1545), (1.0, 0.925, -0.1545), (1.0, -0.8921, -0.1545), (-1.0, -0.8921, -0.1545), (-1.0, -1.0, 0.1345), (-1.0, 1.0, 0.1345), (1.0, -1.0, 0.1345), (1.0, 1.0, 0.1345), (0.9303, 1.0, 0.1345), (0.9303, -1.0, 0.1345), (-0.9458, -1.0, 0.1345), (-0.9458, 1.0, 0.1345), (-1.0, 0.925, 0.1345), (1.0, 0.925, 0.1345), (1.0, -0.8921, 0.1345), (-1.0, -0.8921, 0.1345)], [], [(21, 17, 3, 9), (20, 11, 7, 19), (37, 10, 5, 32), (41, 19, 7, 34), (43, 25, 4, 33), (39, 13, 6, 35), (34, 7, 11, 36), (38, 15, 10, 37), (23, 13, 11, 20), (22, 21, 9, 12), (16, 22, 12, 2), (18, 6, 13, 23), (33, 4, 15, 38), (36, 11, 13, 39), (25, 18, 23, 31), (24, 27, 22, 16), (27, 26, 21, 22), (31, 23, 20, 30), (35, 6, 18, 40), (42, 29, 19, 41), (30, 20, 19, 29), (26, 28, 17, 21), (8, 1, 28, 26), (10, 30, 29, 5), (32, 5, 29, 42), (15, 31, 30, 10), (14, 8, 26, 27), (0, 14, 27, 24), (4, 25, 31, 15), (40, 18, 25, 43), (52, 40, 43, 55), (46, 32, 42, 54), (54, 42, 41, 53), (45, 35, 40, 52), (48, 36, 39, 51), (44, 33, 38, 50), (50, 38, 37, 49), (47, 34, 36, 48), (51, 39, 35, 45), (55, 43, 33, 44), (53, 41, 34, 47), (49, 37, 32, 46), (8, 49, 46, 1), (17, 53, 47, 3), (24, 55, 44, 0), (12, 51, 45, 2), (3, 47, 48, 9), (14, 50, 49, 8), (0, 44, 50, 14), (9, 48, 51, 12), (2, 45, 52, 16), (28, 54, 53, 17), (1, 46, 54, 28), (16, 52, 55, 24)])
me_plane.polygons.foreach_set('use_smooth', [True] * 54)
_uv = me_plane.uv_layers.new(name='UVMap')
_uv.uv.foreach_set('vector', [0.7126, 0.3773, 0.714, 0.3786, 0.7125, 0.38, 0.7112, 0.3787, 0.04674, 0.9652, 0.04669, 0.9789, 0.03399, 0.9787, 0.03404, 0.9651, 0.7562, 0.3337, 0.7582, 0.3318, 0.7595, 0.3331, 0.7575, 0.3351, 0.7209, 0.3855, 0.7229, 0.3875, 0.7214, 0.3889, 0.7194, 0.3869, 0.7036, 0.2991, 0.7016, 0.2971, 0.7036, 0.295, 0.7056, 0.297, 0.6686, 0.3499, 0.6666, 0.3519, 0.6656, 0.3509, 0.6676, 0.3489, 0.7056, 0.3869, 0.7036, 0.3889, 0.7023, 0.3876, 0.7043, 0.3856, 0.7205, 0.298, 0.7225, 0.296, 0.7582, 0.3318, 0.7562, 0.3337, 0.9592, 0.9452, 0.9591, 0.9589, 0.04669, 0.9789, 0.04674, 0.9652, 0.6769, 0.3416, 0.7126, 0.3773, 0.7112, 0.3787, 0.6755, 0.343, 0.6759, 0.3405, 0.6769, 0.3416, 0.6755, 0.343, 0.6745, 0.342, 0.9691, 0.9454, 0.969, 0.959, 0.9591, 0.9589, 0.9592, 0.9452, 0.7194, 0.297, 0.7214, 0.295, 0.7225, 0.296, 0.7205, 0.298, 0.7043, 0.3856, 0.7023, 0.3876, 0.6666, 0.3519, 0.6686, 0.3499, 0.9858, 0.05164, 0.9691, 0.9454, 0.9592, 0.9452, 0.9759, 0.05149, 0.7105, 0.306, 0.7115, 0.307, 0.6769, 0.3416, 0.6759, 0.3405, 0.7115, 0.307, 0.7472, 0.3427, 0.7126, 0.3773, 0.6769, 0.3416, 0.9759, 0.05149, 0.9592, 0.9452, 0.04674, 0.9652, 0.02575, 0.04944, 0.6676, 0.3351, 0.6656, 0.3331, 0.667, 0.3317, 0.669, 0.3336, 0.7554, 0.3509, 0.7574, 0.3529, 0.7229, 0.3875, 0.7209, 0.3855, 0.02575, 0.04944, 0.04674, 0.9652, 0.03404, 0.9651, 0.01305, 0.04926, 0.7472, 0.3427, 0.7485, 0.344, 0.714, 0.3786, 0.7126, 0.3773, 0.7493, 0.3406, 0.7506, 0.342, 0.7485, 0.344, 0.7472, 0.3427, 0.02582, 0.0298, 0.02575, 0.04944, 0.01305, 0.04926, 0.01312, 0.02961, 0.7575, 0.3489, 0.7595, 0.3509, 0.7574, 0.3529, 0.7554, 0.3509, 0.976, 0.03185, 0.9759, 0.05149, 0.02575, 0.04944, 0.02582, 0.0298, 0.7136, 0.3049, 0.7493, 0.3406, 0.7472, 0.3427, 0.7115, 0.307, 0.7125, 0.3039, 0.7136, 0.3049, 0.7115, 0.307, 0.7105, 0.306, 0.9859, 0.03199, 0.9858, 0.05164, 0.9759, 0.05149, 0.976, 0.03185, 0.669, 0.3336, 0.667, 0.3317, 0.7016, 0.2971, 0.7036, 0.2991, 0.6745, 0.3391, 0.669, 0.3336, 0.7036, 0.2991, 0.7091, 0.3046, 0.752, 0.3434, 0.7575, 0.3489, 0.7554, 0.3509, 0.7499, 0.3454, 0.7499, 0.3454, 0.7554, 0.3509, 0.7209, 0.3855, 0.7154, 0.38, 0.6731, 0.3406, 0.6676, 0.3351, 0.669, 0.3336, 0.6745, 0.3391, 0.7098, 0.3801, 0.7043, 0.3856, 0.6686, 0.3499, 0.6741, 0.3444, 0.7139, 0.3025, 0.7194, 0.297, 0.7205, 0.298, 0.715, 0.3035, 0.715, 0.3035, 0.7205, 0.298, 0.7562, 0.3337, 0.7507, 0.3392, 0.7111, 0.3814, 0.7056, 0.3869, 0.7043, 0.3856, 0.7098, 0.3801, 0.6741, 0.3444, 0.6686, 0.3499, 0.6676, 0.3489, 0.6731, 0.3434, 0.7091, 0.3046, 0.7036, 0.2991, 0.7056, 0.297, 0.7111, 0.3025, 0.7154, 0.38, 0.7209, 0.3855, 0.7194, 0.3869, 0.7139, 0.3814, 0.7507, 0.3392, 0.7562, 0.3337, 0.7575, 0.3351, 0.752, 0.3406, 0.7493, 0.3406, 0.7507, 0.3392, 0.752, 0.3406, 0.7506, 0.342, 0.714, 0.3786, 0.7154, 0.38, 0.7139, 0.3814, 0.7125, 0.38, 0.7105, 0.306, 0.7091, 0.3046, 0.7111, 0.3025, 0.7125, 0.3039, 0.6755, 0.343, 0.6741, 0.3444, 0.6731, 0.3434, 0.6745, 0.342, 0.7125, 0.38, 0.7111, 0.3814, 0.7098, 0.3801, 0.7112, 0.3787, 0.7136, 0.3049, 0.715, 0.3035, 0.7507, 0.3392, 0.7493, 0.3406, 0.7125, 0.3039, 0.7139, 0.3025, 0.715, 0.3035, 0.7136, 0.3049, 0.7112, 0.3787, 0.7098, 0.3801, 0.6741, 0.3444, 0.6755, 0.343, 0.6745, 0.342, 0.6731, 0.3406, 0.6745, 0.3391, 0.6759, 0.3405, 0.7485, 0.344, 0.7499, 0.3454, 0.7154, 0.38, 0.714, 0.3786, 0.7506, 0.342, 0.752, 0.3434, 0.7499, 0.3454, 0.7485, 0.344, 0.6759, 0.3405, 0.6745, 0.3391, 0.7091, 0.3046, 0.7105, 0.306])
me_plane.materials.append(mat_banner1)
me_plane.use_remesh_preserve_volume = False
me_plane.use_remesh_preserve_attributes = False
me_plane.use_mirror_vertex_groups = False
me_plane.update()

# ---- objects
ob_plane_007 = bpy.data.objects.new('Plane.007', me_plane_009)
ob_circle_007 = bpy.data.objects.new('Circle.007', me_circle_007)
ob_circle_006 = bpy.data.objects.new('Circle.006', me_circle_006)
ob_plane_006 = bpy.data.objects.new('Plane.006', me_plane_008)
ob_plane_005 = bpy.data.objects.new('Plane.005', me_plane_007)
ob_circle_005 = bpy.data.objects.new('Circle.005', me_circle_005)
ob_circle_004 = bpy.data.objects.new('Circle.004', me_circle_004)
ob_plane_004 = bpy.data.objects.new('Plane.004', me_plane_006)
ob_plane_003 = bpy.data.objects.new('Plane.003', me_plane_005)
ob_circle_003 = bpy.data.objects.new('Circle.003', me_circle_003)
ob_circle_002 = bpy.data.objects.new('Circle.002', me_circle_002)
ob_plane_002 = bpy.data.objects.new('Plane.002', me_plane_003)
ob_plane_001 = bpy.data.objects.new('Plane.001', me_plane_001)
ob_circle_001 = bpy.data.objects.new('Circle.001', me_circle_001)
ob_circle = bpy.data.objects.new('Circle', me_circle)
ob_plane = bpy.data.objects.new('Plane', me_plane)

# ---- transforms, parenting, visibility, modifiers, constraints
ob_plane_007.location = (1.693, -4.617, 0.0)
ob_plane_007.rotation_euler = (1.571, -0.0, -0.0)
ob_plane_007.scale = (0.7684, 0.3851, 0.09619)
ob_plane_007.lineart.crease_threshold = 0.0
ob_circle_007.location = (1.693, -4.617, 0.0)
ob_circle_007.scale = (0.03183, 0.03183, 0.03183)
ob_circle_007.lineart.crease_threshold = 0.0
_m = ob_circle_007.modifiers.new('Mirror', 'MIRROR')
_m.use_mirror_vertex_groups = False
_m.use_mirror_merge = False
ob_circle_006.location = (3.509, -4.54, 0.0)
ob_circle_006.scale = (0.03183, 0.03183, 0.03183)
ob_circle_006.lineart.crease_threshold = 0.0
_m = ob_circle_006.modifiers.new('Mirror', 'MIRROR')
_m.use_mirror_vertex_groups = False
_m.use_mirror_merge = False
ob_plane_006.location = (3.509, -4.54, 0.0)
ob_plane_006.rotation_euler = (1.571, -0.0, -0.0)
ob_plane_006.scale = (0.7684, 0.3851, 0.09619)
ob_plane_006.lineart.crease_threshold = 0.0
ob_plane_005.location = (3.509, -2.548, 0.0)
ob_plane_005.rotation_euler = (1.571, -0.0, -0.0)
ob_plane_005.scale = (0.7684, 0.3851, 0.09619)
ob_plane_005.lineart.crease_threshold = 0.0
ob_circle_005.location = (3.509, -2.548, 0.0)
ob_circle_005.scale = (0.03183, 0.03183, 0.03183)
ob_circle_005.lineart.crease_threshold = 0.0
_m = ob_circle_005.modifiers.new('Mirror', 'MIRROR')
_m.use_mirror_vertex_groups = False
_m.use_mirror_merge = False
ob_circle_004.location = (1.693, -2.548, 0.0)
ob_circle_004.scale = (0.03183, 0.03183, 0.03183)
ob_circle_004.lineart.crease_threshold = 0.0
_m = ob_circle_004.modifiers.new('Mirror', 'MIRROR')
_m.use_mirror_vertex_groups = False
_m.use_mirror_merge = False
ob_plane_004.location = (1.693, -2.548, 0.0)
ob_plane_004.rotation_euler = (1.571, -0.0, -0.0)
ob_plane_004.scale = (0.7684, 0.3851, 0.09619)
ob_plane_004.lineart.crease_threshold = 0.0
ob_plane_003.location = (0.0, -2.548, 0.0)
ob_plane_003.rotation_euler = (1.571, -0.0, -0.0)
ob_plane_003.scale = (0.7684, 0.3851, 0.09619)
ob_plane_003.lineart.crease_threshold = 0.0
ob_circle_003.location = (0.0, -2.548, 0.0)
ob_circle_003.scale = (0.03183, 0.03183, 0.03183)
ob_circle_003.lineart.crease_threshold = 0.0
_m = ob_circle_003.modifiers.new('Mirror', 'MIRROR')
_m.use_mirror_vertex_groups = False
_m.use_mirror_merge = False
ob_circle_002.location = (3.645, 0.0, 0.0)
ob_circle_002.scale = (0.03183, 0.03183, 0.03183)
ob_circle_002.lineart.crease_threshold = 0.0
_m = ob_circle_002.modifiers.new('Mirror', 'MIRROR')
_m.use_mirror_vertex_groups = False
_m.use_mirror_merge = False
ob_plane_002.location = (3.645, 0.0, 0.0)
ob_plane_002.rotation_euler = (1.571, -0.0, -0.0)
ob_plane_002.scale = (0.7684, 0.3851, 0.09619)
ob_plane_002.lineart.crease_threshold = 0.0
ob_plane_001.location = (1.79, 0.0, 0.0)
ob_plane_001.rotation_euler = (1.571, -0.0, -0.0)
ob_plane_001.scale = (0.7684, 0.3851, 0.09619)
ob_plane_001.lineart.crease_threshold = 0.0
ob_circle_001.location = (1.79, 0.0, 0.0)
ob_circle_001.scale = (0.03183, 0.03183, 0.03183)
ob_circle_001.lineart.crease_threshold = 0.0
_m = ob_circle_001.modifiers.new('Mirror', 'MIRROR')
_m.use_mirror_vertex_groups = False
_m.use_mirror_merge = False
ob_circle.location = (0.0, 0.0, 0.0)
ob_circle.scale = (0.03183, 0.03183, 0.03183)
ob_circle.lineart.crease_threshold = 0.0
_m = ob_circle.modifiers.new('Mirror', 'MIRROR')
_m.use_mirror_vertex_groups = False
_m.use_mirror_merge = False
ob_plane.location = (0.0, 0.0, 0.0)
ob_plane.rotation_euler = (1.571, -0.0, -0.0)
ob_plane.scale = (0.7684, 0.3851, 0.09619)
ob_plane.lineart.crease_threshold = 0.0

# ---- collection membership
col_collection_1.objects.link(ob_plane_007)
col_collection_1.objects.link(ob_circle_007)
col_collection_1.objects.link(ob_circle_006)
col_collection_1.objects.link(ob_plane_006)
col_collection_1.objects.link(ob_plane_005)
col_collection_1.objects.link(ob_circle_005)
col_collection_1.objects.link(ob_circle_004)
col_collection_1.objects.link(ob_plane_004)
col_collection_1.objects.link(ob_plane_003)
col_collection_1.objects.link(ob_circle_003)
col_collection_1.objects.link(ob_circle_002)
col_collection_1.objects.link(ob_plane_002)
col_collection_1.objects.link(ob_plane_001)
col_collection_1.objects.link(ob_circle_001)
col_collection_1.objects.link(ob_circle)
col_collection_1.objects.link(ob_plane)

# ---- scene / render settings (as saved in the file)
scene.frame_start = 1; scene.frame_end = 250; scene.frame_set(1)
scene.render.engine = 'CYCLES'
scene.render.resolution_percentage = 50
scene.render.dither_intensity = 0.0
scene.cycles.use_denoising = False
scene.cycles.samples = 128
scene.cycles.sampling_pattern = 'TABULATED_SOBOL'
scene.cycles.use_adaptive_sampling = False
scene.cycles.use_light_tree = False
scene.cycles.blur_glossy = 0.0
scene.cycles.sample_clamp_indirect = 0.0
scene.view_settings.view_transform = 'Standard'
bpy.context.view_layer.update()

# ---- added for rendering (the .blend has no active camera and no usable light): camera, sun
cam_auto = bpy.data.cameras.new('AutoCamera')
cam_auto.lens = 50.0
cam_auto.sensor_width = 36.0
cam_auto.clip_end = 1000.0
ob_auto_camera = bpy.data.objects.new('AutoCamera', cam_auto)
scene.collection.objects.link(ob_auto_camera)
ob_auto_camera.location = (8.35371, -10.1439, 5.39927)
ob_auto_camera.rotation_euler = (1.09748, -7.21219e-08, 0.694738)
scene.camera = ob_auto_camera
light_auto_sun = bpy.data.lights.new('AutoSun', 'SUN')
light_auto_sun.energy = 3.0
light_auto_sun.angle = 0.0523599
ob_auto_sun = bpy.data.objects.new('AutoSun', light_auto_sun)
scene.collection.objects.link(ob_auto_sun)
ob_auto_sun.rotation_euler = (0.872665, 0.174533, 0.523599)
bpy.context.view_layer.update()
